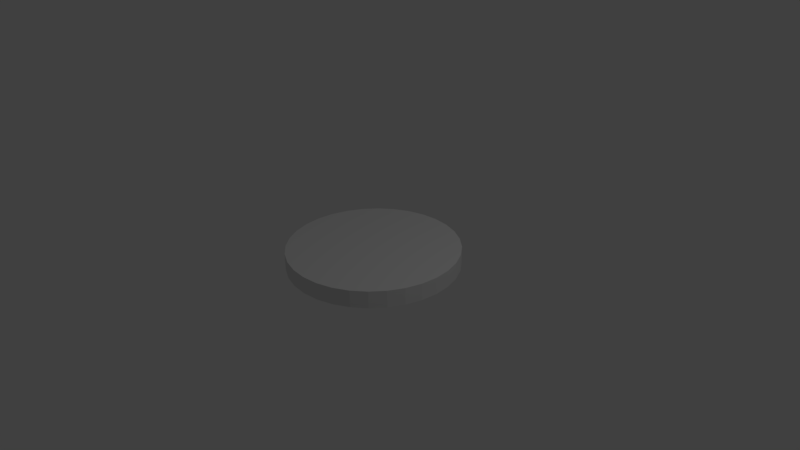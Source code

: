 # Source: spining_sea.blend  (saved by Blender 2.77.0; exported with 4.5.12 LTS)
import bpy
from mathutils import Matrix  # noqa: F401  (used for matrix-valued properties, if any)

bpy.ops.wm.read_factory_settings(use_empty=True)
scene = bpy.context.scene
scene.name = 'Scene'

# ---- collections
col_collection_1 = bpy.data.collections.new('Collection 1'); scene.collection.children.link(col_collection_1)

# ---- materials (node trees are filled in below, after node groups)
mat_material_001 = bpy.data.materials.new('Material.001')
mat_material_001.alpha_threshold = 0.0
mat_material_001.use_transparent_shadow = False
mat_material_001.roughness = 0.5
mat_seaatkmat = bpy.data.materials.new('seaAtkMat')
mat_seaatkmat.alpha_threshold = 0.0
mat_seaatkmat.use_transparent_shadow = False
mat_seaatkmat.diffuse_color = (0.0804, 0.7771, 0.8, 1.0)
mat_seaatkmat.roughness = 0.5
mat_seabasemat = bpy.data.materials.new('seaBaseMat')
mat_seabasemat.alpha_threshold = 0.0
mat_seabasemat.use_transparent_shadow = False
mat_seabasemat.diffuse_color = (0.03031, 0.6894, 0.8, 1.0)
mat_seabasemat.roughness = 0.5
mat_material = bpy.data.materials.new('Material')
mat_material.alpha_threshold = 0.0
mat_material.use_transparent_shadow = False
mat_material.diffuse_color = (0.4292, 0.4292, 0.4292, 1.0)
mat_material.roughness = 0.5
mat_material.specular_intensity = 1.0

# ---- material node trees

# ---- world
world_world = bpy.data.worlds.new('World'); scene.world = world_world
world_world.color = (0.05088, 0.05088, 0.05088)
world_world.use_sun_shadow = False
world_world.sun_shadow_jitter_overblur = 0.0
world_world.cycles.sampling_method = 'MANUAL'

# ---- cameras
cam_camera = bpy.data.cameras.new('Camera')
cam_camera.clip_end = 100.0
cam_camera.lens = 35.0
cam_camera.sensor_width = 32.0
cam_camera.sensor_height = 18.0
cam_camera.ortho_scale = 7.314
cam_camera.dof.focus_distance = 0.0
cam_camera.dof.aperture_fstop = 128.0

# ---- lights
light_lamp = bpy.data.lights.new('Lamp', 'POINT')
light_lamp.transmission_factor = 0.0
light_lamp.cutoff_distance = 30.0
light_lamp.energy = 100.0
light_lamp.shadow_buffer_clip_start = 1.001
light_lamp.shadow_soft_size = 0.1
light_lamp.shadow_maximum_resolution = 0.006
light_lamp.use_absolute_resolution = True

# ---- meshes
me_cylinder = bpy.data.meshes.new('Cylinder')
me_cylinder.from_pydata([(0.0, 1.0, -1.0), (0.0, 1.0, 1.0), (0.1951, 0.9808, -1.0), (0.1951, 0.9808, 1.0), (0.3827, 0.9239, -1.0), (0.3827, 0.9239, 1.0), (0.5556, 0.8315, -1.0), (0.5556, 0.8315, 1.0), (0.7071, 0.7071, -1.0), (0.7071, 0.7071, 1.0), (0.8315, 0.5556, -1.0), (0.8315, 0.5556, 1.0), (0.9239, 0.3827, -1.0), (0.9239, 0.3827, 1.0), (0.9808, 0.1951, -1.0), (0.9808, 0.1951, 1.0), (1.0, 7.55e-08, -1.0), (1.0, 7.55e-08, 1.0), (0.9808, -0.1951, -1.0), (0.9808, -0.1951, 1.0), (0.9239, -0.3827, -1.0), (0.9239, -0.3827, 1.0), (0.8315, -0.5556, -1.0), (0.8315, -0.5556, 1.0), (0.7071, -0.7071, -1.0), (0.7071, -0.7071, 1.0), (0.5556, -0.8315, -1.0), (0.5556, -0.8315, 1.0), (0.3827, -0.9239, -1.0), (0.3827, -0.9239, 1.0), (0.1951, -0.9808, -1.0), (0.1951, -0.9808, 1.0), (-3.258e-07, -1.0, -1.0), (-3.258e-07, -1.0, 1.0), (-0.1951, -0.9808, -1.0), (-0.1951, -0.9808, 1.0), (-0.3827, -0.9239, -1.0), (-0.3827, -0.9239, 1.0), (-0.5556, -0.8315, -1.0), (-0.5556, -0.8315, 1.0), (-0.7071, -0.7071, -1.0), (-0.7071, -0.7071, 1.0), (-0.8315, -0.5556, -1.0), (-0.8315, -0.5556, 1.0), (-0.9239, -0.3827, -1.0), (-0.9239, -0.3827, 1.0), (-0.9808, -0.1951, -1.0), (-0.9808, -0.1951, 1.0), (-1.0, 9.656e-07, -1.0), (-1.0, 9.656e-07, 1.0), (-0.9808, 0.1951, -1.0), (-0.9808, 0.1951, 1.0), (-0.9239, 0.3827, -1.0), (-0.9239, 0.3827, 1.0), (-0.8315, 0.5556, -1.0), (-0.8315, 0.5556, 1.0), (-0.7071, 0.7071, -1.0), (-0.7071, 0.7071, 1.0), (-0.5556, 0.8315, -1.0), (-0.5556, 0.8315, 1.0), (-0.3827, 0.9239, -1.0), (-0.3827, 0.9239, 1.0), (-0.1951, 0.9808, -1.0), (-0.1951, 0.9808, 1.0)], [], [(0, 1, 3, 2), (2, 3, 5, 4), (4, 5, 7, 6), (6, 7, 9, 8), (8, 9, 11, 10), (10, 11, 13, 12), (12, 13, 15, 14), (14, 15, 17, 16), (16, 17, 19, 18), (18, 19, 21, 20), (20, 21, 23, 22), (22, 23, 25, 24), (24, 25, 27, 26), (26, 27, 29, 28), (28, 29, 31, 30), (30, 31, 33, 32), (32, 33, 35, 34), (34, 35, 37, 36), (36, 37, 39, 38), (38, 39, 41, 40), (40, 41, 43, 42), (42, 43, 45, 44), (44, 45, 47, 46), (46, 47, 49, 48), (48, 49, 51, 50), (50, 51, 53, 52), (52, 53, 55, 54), (54, 55, 57, 56), (56, 57, 59, 58), (58, 59, 61, 60), (3, 1, 63, 61, 59, 57, 55, 53, 51, 49, 47, 45, 43, 41, 39, 37, 35, 33, 31, 29, 27, 25, 23, 21, 19, 17, 15, 13, 11, 9, 7, 5), (60, 61, 63, 62), (62, 63, 1, 0), (0, 2, 4, 6, 8, 10, 12, 14, 16, 18, 20, 22, 24, 26, 28, 30, 32, 34, 36, 38, 40, 42, 44, 46, 48, 50, 52, 54, 56, 58, 60, 62)])
_uv = me_cylinder.uv_layers.new(name='UVMap')
_uv.uv.foreach_set('vector', [0.961, 0.7623, 0.961, 0.9867, 0.9473, 0.9867, 0.9473, 0.7623, 0.5925, 0.7612, 0.5925, 0.9856, 0.5788, 0.9856, 0.5788, 0.7612, 0.6067, 0.7612, 0.6067, 0.9856, 0.5929, 0.9856, 0.5929, 0.7612, 0.6492, 0.7612, 0.6492, 0.9856, 0.6354, 0.9856, 0.6354, 0.7612, 0.9469, 0.5374, 0.9469, 0.7619, 0.9331, 0.7619, 0.9331, 0.5374, 0.8193, 0.7612, 0.8193, 0.9856, 0.8055, 0.9856, 0.8055, 0.7612, 0.9327, 0.5374, 0.9327, 0.7619, 0.9189, 0.7619, 0.9189, 0.5374, 0.876, 0.5374, 0.876, 0.7619, 0.8622, 0.7619, 0.8622, 0.5374, 0.7201, 0.7612, 0.7201, 0.9856, 0.7063, 0.9856, 0.7063, 0.7612, 0.7484, 0.7612, 0.7484, 0.9856, 0.7347, 0.9856, 0.7347, 0.7612, 0.7059, 0.7612, 0.7059, 0.9856, 0.6921, 0.9856, 0.6921, 0.7612, 0.961, 0.5374, 0.961, 0.7619, 0.9473, 0.7619, 0.9473, 0.5374, 0.9752, 0.5374, 0.9752, 0.7619, 0.9615, 0.7619, 0.9615, 0.5374, 0.8335, 0.7612, 0.8335, 0.9856, 0.8197, 0.9856, 0.8197, 0.7612, 0.8902, 0.5374, 0.8902, 0.7619, 0.8764, 0.7619, 0.8764, 0.5374, 0.8476, 0.5374, 0.8476, 0.7619, 0.8339, 0.7619, 0.8339, 0.5374, 0.8618, 0.5374, 0.8618, 0.7619, 0.8481, 0.7619, 0.8481, 0.5374, 0.9043, 0.5374, 0.9043, 0.7619, 0.8906, 0.7619, 0.8906, 0.5374, 0.9185, 0.5374, 0.9185, 0.7619, 0.9048, 0.7619, 0.9048, 0.5374, 0.9894, 0.5374, 0.9894, 0.7619, 0.9756, 0.7619, 0.9756, 0.5374, 0.7909, 0.7612, 0.7909, 0.9856, 0.7772, 0.9856, 0.7772, 0.7612, 0.8051, 0.7612, 0.8051, 0.9856, 0.7914, 0.9856, 0.7914, 0.7612, 0.6208, 0.7612, 0.6208, 0.9856, 0.6071, 0.9856, 0.6071, 0.7612, 0.7342, 0.7612, 0.7342, 0.9856, 0.7205, 0.9856, 0.7205, 0.7612, 0.7626, 0.7612, 0.7626, 0.9856, 0.7488, 0.9856, 0.7488, 0.7612, 0.635, 0.7612, 0.635, 0.9856, 0.6213, 0.9856, 0.6213, 0.7612, 0.7768, 0.7612, 0.7768, 0.9856, 0.763, 0.9856, 0.763, 0.7612, 0.5783, 0.7612, 0.5783, 0.9856, 0.5646, 0.9856, 0.5646, 0.7612, 0.6775, 0.7612, 0.6775, 0.9856, 0.6638, 0.9856, 0.6638, 0.7612, 0.6917, 0.7612, 0.6917, 0.9856, 0.678, 0.9856, 0.678, 0.7612, 0.6468, 0.6593, 0.6073, 0.6593, 0.5686, 0.647, 0.5321, 0.6228, 0.4993, 0.5877, 0.4714, 0.5431, 0.4495, 0.4906, 0.4344, 0.4323, 0.4267, 0.3704, 0.4267, 0.3072, 0.4344, 0.2453, 0.4495, 0.187, 0.4714, 0.1345, 0.4993, 0.08985, 0.5321, 0.05477, 0.5686, 0.03061, 0.6073, 0.01829, 0.6468, 0.01829, 0.6855, 0.03061, 0.7219, 0.05477, 0.7547, 0.08985, 0.7826, 0.1345, 0.8045, 0.187, 0.8196, 0.2453, 0.8273, 0.3072, 0.8273, 0.3704, 0.8196, 0.4323, 0.8045, 0.4906, 0.7826, 0.5431, 0.7547, 0.5877, 0.7219, 0.6228, 0.6855, 0.647, 0.6634, 0.7612, 0.6634, 0.9856, 0.6496, 0.9856, 0.6496, 0.7612, 0.9752, 0.7623, 0.9752, 0.9867, 0.9615, 0.9867, 0.9615, 0.7623, 0.1856, 0.004429, 0.2258, 0.004429, 0.2652, 0.01697, 0.3023, 0.04157, 0.3357, 0.07729, 0.3641, 0.1228, 0.3864, 0.1762, 0.4018, 0.2356, 0.4097, 0.2987, 0.4097, 0.3629, 0.4018, 0.426, 0.3864, 0.4854, 0.3641, 0.5388, 0.3357, 0.5843, 0.3023, 0.62, 0.2652, 0.6446, 0.2258, 0.6572, 0.1856, 0.6572, 0.1462, 0.6446, 0.1091, 0.62, 0.07565, 0.5843, 0.04723, 0.5388, 0.02491, 0.4854, 0.009534, 0.426, 0.001696, 0.3629, 0.001696, 0.2987, 0.009535, 0.2356, 0.02491, 0.1762, 0.04724, 0.1227, 0.07565, 0.07729, 0.1091, 0.04157, 0.1462, 0.01697])
me_cylinder.materials.append(mat_material_001)
me_cylinder.use_remesh_preserve_volume = False
me_cylinder.use_remesh_preserve_attributes = False
me_cylinder.use_mirror_vertex_groups = False
me_cylinder.update()
me_circle_000 = bpy.data.meshes.new('Circle.000')
me_circle_000.from_pydata([(-0.4525, 0.6444, 0.0), (-0.5544, 0.6543, 0.0), (0.4772, 0.9198, 0.0), (0.5248, 0.9228, 0.0), (0.5706, 0.9396, 0.0), (0.9103, 0.5515, 0.0), (5.025e-08, 0.6288, 0.0), (-0.1227, 0.6168, 0.0), (-0.2406, 0.581, 0.0), (-0.3494, 0.5229, 0.0), (-0.4447, 0.4447, 0.0), (-0.5229, 0.3494, 0.0), (-0.581, 0.2406, 0.0), (-0.6168, 0.1227, 0.0), (-0.6288, 2.738e-07, 0.0), (0.6288, 6.203e-07, 0.0), (0.6168, 0.1227, 0.0), (0.581, 0.2406, 0.0), (0.5229, 0.3494, 0.0), (0.4447, 0.4447, 0.0), (0.3494, 0.5229, 0.0), (0.2406, 0.581, 0.0), (0.1227, 0.6168, 0.0), (7.799e-08, 0.7262, 0.0), (-0.1417, 0.7122, 0.0), (-0.2779, 0.6709, 0.0), (-0.4035, 0.6038, 0.0), (-0.5135, 0.5135, 0.0), (-0.6038, 0.4035, 0.0), (-0.6709, 0.2779, 0.0), (-0.7122, 0.1417, 0.0), (-0.7262, 2.289e-07, 0.0), (0.7262, 6.652e-07, 0.0), (0.7122, 0.1417, 0.0), (0.6709, 0.2779, 0.0), (0.6038, 0.4035, 0.0), (0.5135, 0.5135, 0.0), (0.4035, 0.6038, 0.0), (0.2779, 0.6709, 0.0), (0.1417, 0.7122, 0.0), (0.9103, 0.5515, 0.0), (0.6038, 0.4035, 0.0), (0.9167, 0.6125, 0.0), (0.7796, 0.7796, 0.0), (0.6125, 0.9167, 0.0), (1.591e-07, 1.029, 0.0), (-0.1969, 1.009, 0.0), (-0.3862, 0.9506, 0.0), (-0.5607, 0.8555, 0.0), (-0.6797, 0.7488, 0.0), (-0.6812, 0.7283, 0.0), (-0.6796, 0.7445, 0.0), (0.3862, 0.9647, 0.0), (0.1969, 1.02, 0.0), (-0.6796, 0.7121, 0.0), (-0.6749, 0.6966, 0.0), (-0.6672, 0.6822, 0.0), (-0.6569, 0.6696, 0.0), (-0.6443, 0.6593, 0.0), (-0.63, 0.6517, 0.0), (-0.6144, 0.6469, 0.0), (-0.1227, 0.6168, 0.1), (5.025e-08, 0.6288, 0.1), (-0.2406, 0.581, 0.1), (-0.3494, 0.5229, 0.1), (-0.4447, 0.4447, 0.1), (-0.5229, 0.3494, 0.1), (-0.581, 0.2406, 0.1), (-0.6168, 0.1227, 0.1), (-0.6288, 2.738e-07, 0.1), (0.6168, 0.1227, 0.1), (0.6288, 6.203e-07, 0.1), (0.581, 0.2406, 0.1), (0.5229, 0.3494, 0.1), (0.4447, 0.4447, 0.1), (0.3494, 0.5229, 0.1), (0.2406, 0.581, 0.1), (0.1227, 0.6168, 0.1), (-0.1417, 0.7122, 0.1), (7.799e-08, 0.7262, 0.1), (-0.2779, 0.6709, 0.1), (-0.4035, 0.6038, 0.1), (-0.5135, 0.5135, 0.1), (-0.6038, 0.4035, 0.1), (-0.6709, 0.2779, 0.1), (-0.7122, 0.1417, 0.1), (-0.7262, 2.289e-07, 0.1), (0.7122, 0.1417, 0.1), (0.7262, 6.652e-07, 0.1), (0.6709, 0.2779, 0.1), (0.6038, 0.4035, 0.1), (0.5135, 0.5135, 0.1), (0.4035, 0.6038, 0.1), (0.2779, 0.6709, 0.1), (0.1417, 0.7122, 0.1), (-0.1417, 0.7122, 0.1), (7.799e-08, 0.7262, 0.1), (-0.2779, 0.6709, 0.1), (-0.4035, 0.6038, 0.1), (0.5135, 0.5135, 0.1), (0.6038, 0.4035, 0.1), (0.4035, 0.6038, 0.1), (0.2779, 0.6709, 0.1), (0.1417, 0.7122, 0.1), (0.6038, 0.4035, 0.1), (0.9103, 0.5515, 0.1), (0.7796, 0.7796, 0.1), (0.9167, 0.6125, 0.1), (0.6125, 0.9167, 0.1), (0.5706, 0.9396, 0.1), (0.5248, 0.9228, 0.1), (-0.1969, 1.009, 0.1), (1.591e-07, 1.029, 0.1), (-0.3862, 0.9506, 0.1), (-0.5607, 0.8555, 0.1), (-0.6797, 0.7488, 0.1), (-0.6749, 0.6966, 0.1), (-0.6796, 0.7121, 0.1), (-0.6812, 0.7283, 0.1), (-0.6796, 0.7445, 0.1), (0.1969, 1.02, 0.1), (0.3862, 0.9647, 0.1), (0.4772, 0.9198, 0.1), (-0.6672, 0.6822, 0.1), (-0.6569, 0.6696, 0.1), (-0.6443, 0.6593, 0.1), (-0.63, 0.6517, 0.1), (-0.6144, 0.6469, 0.1), (-0.4525, 0.6444, 0.1), (-0.5544, 0.6543, 0.1), (-0.4525, 0.6444, 0.0), (-0.5544, 0.6543, 0.0), (0.4772, 0.9198, 0.0), (0.5248, 0.9228, 0.0), (0.5706, 0.9396, 0.0), (0.9103, 0.5515, 0.0), (5.025e-08, 0.6288, 0.0), (-0.1227, 0.6168, 0.0), (-0.2406, 0.581, 0.0), (-0.3494, 0.5229, 0.0), (-0.4447, 0.4447, 0.0), (-0.5229, 0.3494, 0.0), (-0.581, 0.2406, 0.0), (-0.6168, 0.1227, 0.0), (-0.6288, 2.738e-07, 0.0), (0.6288, 6.203e-07, 0.0), (0.6168, 0.1227, 0.0), (0.581, 0.2406, 0.0), (0.5229, 0.3494, 0.0), (0.4447, 0.4447, 0.0), (0.3494, 0.5229, 0.0), (0.2406, 0.581, 0.0), (0.1227, 0.6168, 0.0), (7.799e-08, 0.7262, 0.0), (-0.1417, 0.7122, 0.0), (-0.2779, 0.6709, 0.0), (-0.4035, 0.6038, 0.0), (-0.5135, 0.5135, 0.0), (-0.6038, 0.4035, 0.0), (-0.6709, 0.2779, 0.0), (-0.7122, 0.1417, 0.0), (-0.7262, 2.289e-07, 0.0), (0.7262, 6.652e-07, 0.0), (0.7122, 0.1417, 0.0), (0.6709, 0.2779, 0.0), (0.6038, 0.4035, 0.0), (0.5135, 0.5135, 0.0), (0.4035, 0.6038, 0.0), (0.2779, 0.6709, 0.0), (0.1417, 0.7122, 0.0), (0.9103, 0.5515, 0.0), (0.6038, 0.4035, 0.0), (0.9167, 0.6125, 0.0), (0.7796, 0.7796, 0.0), (0.6125, 0.9167, 0.0), (1.591e-07, 1.029, 0.0), (-0.1969, 1.009, 0.0), (-0.3862, 0.9506, 0.0), (-0.5607, 0.8555, 0.0), (-0.6797, 0.7488, 0.0), (-0.6812, 0.7283, 0.0), (-0.6796, 0.7445, 0.0), (0.3862, 0.9647, 0.0), (0.1969, 1.02, 0.0), (-0.6796, 0.7121, 0.0), (-0.6749, 0.6966, 0.0), (-0.6672, 0.6822, 0.0), (-0.6569, 0.6696, 0.0), (-0.6443, 0.6593, 0.0), (-0.63, 0.6517, 0.0), (-0.6144, 0.6469, 0.0), (-0.1227, 0.6168, -0.1), (5.025e-08, 0.6288, -0.1), (-0.2406, 0.581, -0.1), (-0.3494, 0.5229, -0.1), (-0.4447, 0.4447, -0.1), (-0.5229, 0.3494, -0.1), (-0.581, 0.2406, -0.1), (-0.6168, 0.1227, -0.1), (-0.6288, 2.738e-07, -0.1), (0.6168, 0.1227, -0.1), (0.6288, 6.203e-07, -0.1), (0.581, 0.2406, -0.1), (0.5229, 0.3494, -0.1), (0.4447, 0.4447, -0.1), (0.3494, 0.5229, -0.1), (0.2406, 0.581, -0.1), (0.1227, 0.6168, -0.1), (-0.1417, 0.7122, -0.1), (7.799e-08, 0.7262, -0.1), (-0.2779, 0.6709, -0.1), (-0.4035, 0.6038, -0.1), (-0.5135, 0.5135, -0.1), (-0.6038, 0.4035, -0.1), (-0.6709, 0.2779, -0.1), (-0.7122, 0.1417, -0.1), (-0.7262, 2.289e-07, -0.1), (0.7122, 0.1417, -0.1), (0.7262, 6.652e-07, -0.1), (0.6709, 0.2779, -0.1), (0.6038, 0.4035, -0.1), (0.5135, 0.5135, -0.1), (0.4035, 0.6038, -0.1), (0.2779, 0.6709, -0.1), (0.1417, 0.7122, -0.1), (-0.1417, 0.7122, -0.1), (7.799e-08, 0.7262, -0.1), (-0.2779, 0.6709, -0.1), (-0.4035, 0.6038, -0.1), (0.5135, 0.5135, -0.1), (0.6038, 0.4035, -0.1), (0.4035, 0.6038, -0.1), (0.2779, 0.6709, -0.1), (0.1417, 0.7122, -0.1), (0.6038, 0.4035, -0.1), (0.9103, 0.5515, -0.1), (0.7796, 0.7796, -0.1), (0.9167, 0.6125, -0.1), (0.6125, 0.9167, -0.1), (0.5706, 0.9396, -0.1), (0.5248, 0.9228, -0.1), (-0.1969, 1.009, -0.1), (1.591e-07, 1.029, -0.1), (-0.3862, 0.9506, -0.1), (-0.5607, 0.8555, -0.1), (-0.6797, 0.7488, -0.1), (-0.6749, 0.6966, -0.1), (-0.6796, 0.7121, -0.1), (-0.6812, 0.7283, -0.1), (-0.6796, 0.7445, -0.1), (0.1969, 1.02, -0.1), (0.3862, 0.9647, -0.1), (0.4772, 0.9198, -0.1), (-0.6672, 0.6822, -0.1), (-0.6569, 0.6696, -0.1), (-0.6443, 0.6593, -0.1), (-0.63, 0.6517, -0.1), (-0.6144, 0.6469, -0.1), (-0.4525, 0.6444, -0.1), (-0.5544, 0.6543, -0.1), (0.4525, -0.6444, 0.0), (0.5544, -0.6543, 0.0), (-0.4772, -0.9198, 0.0), (-0.5248, -0.9228, 0.0), (-0.5706, -0.9396, 0.0), (-0.9103, -0.5515, 0.0), (-5.025e-08, -0.6288, 0.0), (0.1227, -0.6168, 0.0), (0.2406, -0.581, 0.0), (0.3494, -0.5229, 0.0), (0.4447, -0.4447, 0.0), (0.5229, -0.3494, 0.0), (0.581, -0.2406, 0.0), (0.6168, -0.1227, 0.0), (0.6288, -2.738e-07, 0.0), (-0.6288, -6.203e-07, 0.0), (-0.6168, -0.1227, 0.0), (-0.581, -0.2406, 0.0), (-0.5229, -0.3494, 0.0), (-0.4447, -0.4447, 0.0), (-0.3494, -0.5229, 0.0), (-0.2406, -0.581, 0.0), (-0.1227, -0.6168, 0.0), (-7.799e-08, -0.7262, 0.0), (0.1417, -0.7122, 0.0), (0.2779, -0.6709, 0.0), (0.4035, -0.6038, 0.0), (0.5135, -0.5135, 0.0), (0.6038, -0.4035, 0.0), (0.6709, -0.2779, 0.0), (0.7122, -0.1417, 0.0), (0.7262, -2.289e-07, 0.0), (-0.7262, -6.652e-07, 0.0), (-0.7122, -0.1417, 0.0), (-0.6709, -0.2779, 0.0), (-0.6038, -0.4035, 0.0), (-0.5135, -0.5135, 0.0), (-0.4035, -0.6038, 0.0), (-0.2779, -0.6709, 0.0), (-0.1417, -0.7122, 0.0), (-0.9103, -0.5515, 0.0), (-0.6038, -0.4035, 0.0), (-0.9167, -0.6125, 0.0), (-0.7796, -0.7796, 0.0), (-0.6125, -0.9167, 0.0), (-1.591e-07, -1.029, 0.0), (0.1969, -1.009, 0.0), (0.3862, -0.9506, 0.0), (0.5607, -0.8555, 0.0), (0.6797, -0.7488, 0.0), (0.6812, -0.7283, 0.0), (0.6796, -0.7445, 0.0), (-0.3862, -0.9647, 0.0), (-0.1969, -1.02, 0.0), (0.6796, -0.7121, 0.0), (0.6749, -0.6966, 0.0), (0.6672, -0.6822, 0.0), (0.6569, -0.6696, 0.0), (0.6443, -0.6593, 0.0), (0.63, -0.6517, 0.0), (0.6144, -0.6469, 0.0), (0.1227, -0.6168, 0.1), (-5.025e-08, -0.6288, 0.1), (0.2406, -0.581, 0.1), (0.3494, -0.5229, 0.1), (0.4447, -0.4447, 0.1), (0.5229, -0.3494, 0.1), (0.581, -0.2406, 0.1), (0.6168, -0.1227, 0.1), (0.6288, -2.738e-07, 0.1), (-0.6168, -0.1227, 0.1), (-0.6288, -6.203e-07, 0.1), (-0.581, -0.2406, 0.1), (-0.5229, -0.3494, 0.1), (-0.4447, -0.4447, 0.1), (-0.3494, -0.5229, 0.1), (-0.2406, -0.581, 0.1), (-0.1227, -0.6168, 0.1), (0.1417, -0.7122, 0.1), (-7.799e-08, -0.7262, 0.1), (0.2779, -0.6709, 0.1), (0.4035, -0.6038, 0.1), (0.5135, -0.5135, 0.1), (0.6038, -0.4035, 0.1), (0.6709, -0.2779, 0.1), (0.7122, -0.1417, 0.1), (0.7262, -2.289e-07, 0.1), (-0.7122, -0.1417, 0.1), (-0.7262, -6.652e-07, 0.1), (-0.6709, -0.2779, 0.1), (-0.6038, -0.4035, 0.1), (-0.5135, -0.5135, 0.1), (-0.4035, -0.6038, 0.1), (-0.2779, -0.6709, 0.1), (-0.1417, -0.7122, 0.1), (0.1417, -0.7122, 0.1), (-7.799e-08, -0.7262, 0.1), (0.2779, -0.6709, 0.1), (0.4035, -0.6038, 0.1), (-0.5135, -0.5135, 0.1), (-0.6038, -0.4035, 0.1), (-0.4035, -0.6038, 0.1), (-0.2779, -0.6709, 0.1), (-0.1417, -0.7122, 0.1), (-0.6038, -0.4035, 0.1), (-0.9103, -0.5515, 0.1), (-0.7796, -0.7796, 0.1), (-0.9167, -0.6125, 0.1), (-0.6125, -0.9167, 0.1), (-0.5706, -0.9396, 0.1), (-0.5248, -0.9228, 0.1), (0.1969, -1.009, 0.1), (-1.591e-07, -1.029, 0.1), (0.3862, -0.9506, 0.1), (0.5607, -0.8555, 0.1), (0.6797, -0.7488, 0.1), (0.6749, -0.6966, 0.1), (0.6796, -0.7121, 0.1), (0.6812, -0.7283, 0.1), (0.6796, -0.7445, 0.1), (-0.1969, -1.02, 0.1), (-0.3862, -0.9647, 0.1), (-0.4772, -0.9198, 0.1), (0.6672, -0.6822, 0.1), (0.6569, -0.6696, 0.1), (0.6443, -0.6593, 0.1), (0.63, -0.6517, 0.1), (0.6144, -0.6469, 0.1), (0.4525, -0.6444, 0.1), (0.5544, -0.6543, 0.1), (0.4525, -0.6444, 0.0), (0.5544, -0.6543, 0.0), (-0.4772, -0.9198, 0.0), (-0.5248, -0.9228, 0.0), (-0.5706, -0.9396, 0.0), (-0.9103, -0.5515, 0.0), (-5.025e-08, -0.6288, 0.0), (0.1227, -0.6168, 0.0), (0.2406, -0.581, 0.0), (0.3494, -0.5229, 0.0), (0.4447, -0.4447, 0.0), (0.5229, -0.3494, 0.0), (0.581, -0.2406, 0.0), (0.6168, -0.1227, 0.0), (0.6288, -2.738e-07, 0.0), (-0.6288, -6.203e-07, 0.0), (-0.6168, -0.1227, 0.0), (-0.581, -0.2406, 0.0), (-0.5229, -0.3494, 0.0), (-0.4447, -0.4447, 0.0), (-0.3494, -0.5229, 0.0), (-0.2406, -0.581, 0.0), (-0.1227, -0.6168, 0.0), (-7.799e-08, -0.7262, 0.0), (0.1417, -0.7122, 0.0), (0.2779, -0.6709, 0.0), (0.4035, -0.6038, 0.0), (0.5135, -0.5135, 0.0), (0.6038, -0.4035, 0.0), (0.6709, -0.2779, 0.0), (0.7122, -0.1417, 0.0), (0.7262, -2.289e-07, 0.0), (-0.7262, -6.652e-07, 0.0), (-0.7122, -0.1417, 0.0), (-0.6709, -0.2779, 0.0), (-0.6038, -0.4035, 0.0), (-0.5135, -0.5135, 0.0), (-0.4035, -0.6038, 0.0), (-0.2779, -0.6709, 0.0), (-0.1417, -0.7122, 0.0), (-0.9103, -0.5515, 0.0), (-0.6038, -0.4035, 0.0), (-0.9167, -0.6125, 0.0), (-0.7796, -0.7796, 0.0), (-0.6125, -0.9167, 0.0), (-1.591e-07, -1.029, 0.0), (0.1969, -1.009, 0.0), (0.3862, -0.9506, 0.0), (0.5607, -0.8555, 0.0), (0.6797, -0.7488, 0.0), (0.6812, -0.7283, 0.0), (0.6796, -0.7445, 0.0), (-0.3862, -0.9647, 0.0), (-0.1969, -1.02, 0.0), (0.6796, -0.7121, 0.0), (0.6749, -0.6966, 0.0), (0.6672, -0.6822, 0.0), (0.6569, -0.6696, 0.0), (0.6443, -0.6593, 0.0), (0.63, -0.6517, 0.0), (0.6144, -0.6469, 0.0), (0.1227, -0.6168, -0.1), (-5.025e-08, -0.6288, -0.1), (0.2406, -0.581, -0.1), (0.3494, -0.5229, -0.1), (0.4447, -0.4447, -0.1), (0.5229, -0.3494, -0.1), (0.581, -0.2406, -0.1), (0.6168, -0.1227, -0.1), (0.6288, -2.738e-07, -0.1), (-0.6168, -0.1227, -0.1), (-0.6288, -6.203e-07, -0.1), (-0.581, -0.2406, -0.1), (-0.5229, -0.3494, -0.1), (-0.4447, -0.4447, -0.1), (-0.3494, -0.5229, -0.1), (-0.2406, -0.581, -0.1), (-0.1227, -0.6168, -0.1), (0.1417, -0.7122, -0.1), (-7.799e-08, -0.7262, -0.1), (0.2779, -0.6709, -0.1), (0.4035, -0.6038, -0.1), (0.5135, -0.5135, -0.1), (0.6038, -0.4035, -0.1), (0.6709, -0.2779, -0.1), (0.7122, -0.1417, -0.1), (0.7262, -2.289e-07, -0.1), (-0.7122, -0.1417, -0.1), (-0.7262, -6.652e-07, -0.1), (-0.6709, -0.2779, -0.1), (-0.6038, -0.4035, -0.1), (-0.5135, -0.5135, -0.1), (-0.4035, -0.6038, -0.1), (-0.2779, -0.6709, -0.1), (-0.1417, -0.7122, -0.1), (0.1417, -0.7122, -0.1), (-7.799e-08, -0.7262, -0.1), (0.2779, -0.6709, -0.1), (0.4035, -0.6038, -0.1), (-0.5135, -0.5135, -0.1), (-0.6038, -0.4035, -0.1), (-0.4035, -0.6038, -0.1), (-0.2779, -0.6709, -0.1), (-0.1417, -0.7122, -0.1), (-0.6038, -0.4035, -0.1), (-0.9103, -0.5515, -0.1), (-0.7796, -0.7796, -0.1), (-0.9167, -0.6125, -0.1), (-0.6125, -0.9167, -0.1), (-0.5706, -0.9396, -0.1), (-0.5248, -0.9228, -0.1), (0.1969, -1.009, -0.1), (-1.591e-07, -1.029, -0.1), (0.3862, -0.9506, -0.1), (0.5607, -0.8555, -0.1), (0.6797, -0.7488, -0.1), (0.6749, -0.6966, -0.1), (0.6796, -0.7121, -0.1), (0.6812, -0.7283, -0.1), (0.6796, -0.7445, -0.1), (-0.1969, -1.02, -0.1), (-0.3862, -0.9647, -0.1), (-0.4772, -0.9198, -0.1), (0.6672, -0.6822, -0.1), (0.6569, -0.6696, -0.1), (0.6443, -0.6593, -0.1), (0.63, -0.6517, -0.1), (0.6144, -0.6469, -0.1), (0.4525, -0.6444, -0.1), (0.5544, -0.6543, -0.1), (0.877, 0.5354, 0.1), (0.8551, 0.5248, 0.1), (-0.1417, 0.7122, 0.1), (7.799e-08, 0.7262, 0.1), (-0.2779, 0.6709, 0.1), (-0.4035, 0.6038, 0.1), (0.5135, 0.5135, 0.1), (0.6038, 0.4035, 0.1), (0.4035, 0.6038, 0.1), (0.2779, 0.6709, 0.1), (0.1417, 0.7122, 0.1), (0.6038, 0.4035, 0.1), (0.8551, 0.5248, 0.1), (0.7796, 0.7796, 0.1), (0.9167, 0.6125, 0.1), (0.6125, 0.9167, 0.1), (0.5706, 0.9396, 0.1), (0.9103, 0.5515, 0.1), (0.5248, 0.9228, 0.1), (-0.1969, 1.009, 0.1), (1.591e-07, 1.029, 0.1), (-0.3862, 0.9506, 0.1), (-0.5607, 0.8555, 0.1), (-0.6797, 0.7488, 0.1), (-0.6749, 0.6966, 0.1), (-0.6796, 0.7121, 0.1), (-0.6812, 0.7283, 0.1), (-0.6796, 0.7445, 0.1), (0.1969, 1.02, 0.1), (0.3862, 0.9647, 0.1), (0.4772, 0.9198, 0.1), (-0.6672, 0.6822, 0.1), (-0.6569, 0.6696, 0.1), (-0.6443, 0.6593, 0.1), (-0.63, 0.6517, 0.1), (-0.6144, 0.6469, 0.1), (-0.4525, 0.6444, 0.1), (-0.5544, 0.6543, 0.1), (0.877, 0.5354, 0.1), (0.8351, 0.6386, 0.1), (0.7329, 0.7631, 0.1), (0.6013, 0.8765, 0.1), (0.581, 0.8785, 0.1), (0.581, 0.8613, 0.1), (0.7126, 0.753, 0.1), (0.8139, 0.6234, 0.1), (0.877, 0.5354, 0.08), (0.8551, 0.5248, 0.08), (0.8351, 0.6386, 0.08), (0.7329, 0.7631, 0.08), (0.6013, 0.8765, 0.08), (0.581, 0.8785, 0.08), (0.581, 0.8613, 0.08), (0.7126, 0.753, 0.08), (0.8139, 0.6234, 0.08), (0.8253, 0.5104, 0.1), (0.8043, 0.5003, 0.1), (0.8253, 0.5104, 0.1), (0.8043, 0.5003, 0.1), (0.8094, 0.56, 0.1), (0.7377, 0.6632, 0.1), (0.6658, 0.7438, 0.1), (0.5879, 0.81, 0.1), (0.5703, 0.8118, 0.09999), (0.5709, 0.7936, 0.1), (0.6464, 0.728, 0.1), (0.7226, 0.6448, 0.1), (0.7843, 0.5575, 0.1), (0.7701, 0.4838, 0.1), (0.7701, 0.4838, 0.1), (0.7513, 0.4747, 0.1), (0.7522, 0.5338, 0.1), (0.6923, 0.6216, 0.1), (0.6442, 0.6739, 0.1), (0.586, 0.7321, 0.1), (0.5626, 0.7393, 0.1), (0.5584, 0.7252, 0.1), (0.6245, 0.6605, 0.1), (0.6687, 0.6123, 0.1), (0.7227, 0.533, 0.1), (0.7144, 0.4569, 0.1), (0.6942, 0.4471, 0.1), (0.6914, 0.5111, 0.1), (0.623, 0.6042, 0.1), (0.565, 0.6563, 0.1), (0.5486, 0.6616, 0.1), (0.5486, 0.6458, 0.1), (0.6025, 0.5925, 0.1), (0.6681, 0.5052, 0.1), (0.6574, 0.4293, 0.1), (0.6357, 0.4189, 0.1), (0.6574, 0.4293, 0.1), (0.6357, 0.4189, 0.1), (0.6371, 0.4642, 0.1), (0.5996, 0.5251, 0.1), (0.5633, 0.5714, 0.1), (0.5492, 0.5807, 0.1), (0.5439, 0.5655, 0.1), (0.5791, 0.5163, 0.1), (0.616, 0.4589, 0.1), (0.8253, 0.5104, 0.08), (0.8043, 0.5003, 0.08), (0.8094, 0.56, 0.08), (0.7377, 0.6632, 0.08), (0.6658, 0.7438, 0.08), (0.5879, 0.81, 0.08), (0.5703, 0.8118, 0.07999), (0.5709, 0.7936, 0.08), (0.6464, 0.728, 0.08), (0.7226, 0.6448, 0.08), (0.7843, 0.5575, 0.08), (0.7701, 0.4838, 0.08), (0.7513, 0.4747, 0.08), (0.7522, 0.5338, 0.08), (0.6923, 0.6216, 0.08), (0.6442, 0.6739, 0.08), (0.586, 0.7321, 0.08), (0.5626, 0.7393, 0.08), (0.5584, 0.7252, 0.08), (0.6245, 0.6605, 0.08), (0.6687, 0.6123, 0.08), (0.7227, 0.533, 0.08), (0.7144, 0.4569, 0.08), (0.6942, 0.4471, 0.08), (0.6914, 0.5111, 0.08), (0.623, 0.6042, 0.08), (0.565, 0.6563, 0.08), (0.5486, 0.6616, 0.08), (0.5486, 0.6458, 0.08), (0.6025, 0.5925, 0.08), (0.6681, 0.5052, 0.08), (0.6574, 0.4293, 0.08), (0.6357, 0.4189, 0.08), (0.6371, 0.4642, 0.08), (0.5996, 0.5251, 0.08), (0.5633, 0.5714, 0.08), (0.5492, 0.5807, 0.08), (0.5439, 0.5655, 0.08), (0.5791, 0.5163, 0.08), (0.616, 0.4589, 0.08), (0.5053, 0.6773, 0.1), (0.3691, 0.8672, 0.1), (0.2927, 0.9229, 0.1), (0.1854, 0.9642, 0.1), (0.07187, 0.9786, 0.1), (-0.03546, 0.9828, 0.1), (-0.1098, 0.9766, 0.1), (-0.2047, 0.958, 0.1), (-0.31, 0.9291, 0.1), (-0.4297, 0.8754, 0.1), (-0.5143, 0.8238, 0.1), (-0.5969, 0.764, 0.1), (-0.6526, 0.7144, 0.1), (-0.6402, 0.6979, 0.1), (-0.5866, 0.7144, 0.1), (-0.5288, 0.731, 0.1), (-0.4627, 0.7351, 0.1), (-0.407, 0.731, 0.1), (-0.3946, 0.7764, 0.1), (-0.3698, 0.8259, 0.1), (-0.3286, 0.8486, 0.1), (-0.2811, 0.8445, 0.1), (-0.2315, 0.8342, 0.1), (-0.1912, 0.8124, 0.1), (-0.131, 0.758, 0.1), (-0.06654, 0.7637, 0.1), (-0.00347, 0.7608, 0.1), (0.0639, 0.7522, 0.1), (0.1298, 0.7336, 0.1), (0.1754, 0.721, 0.1), (0.2486, 0.6911, 0.1), (0.3671, 0.6364, 0.1), (0.2456, 0.7747, 0.09999), (0.2327, 0.8096, 0.1), (0.2416, 0.8275, 0.1), (0.2605, 0.8444, 0.1), (0.2884, 0.8504, 0.1), (0.3133, 0.8414, 0.1), (0.5053, 0.6773, 0.08), (0.3691, 0.8672, 0.08), (0.2927, 0.9229, 0.08), (0.1854, 0.9642, 0.08), (0.07187, 0.9786, 0.08), (-0.03546, 0.9828, 0.08), (-0.1098, 0.9766, 0.08), (-0.2047, 0.958, 0.08), (-0.31, 0.9291, 0.08), (-0.4297, 0.8754, 0.08), (-0.5143, 0.8238, 0.08), (-0.5969, 0.764, 0.08), (-0.6526, 0.7144, 0.08), (-0.6402, 0.6979, 0.08), (-0.5866, 0.7144, 0.08), (-0.5288, 0.731, 0.08), (-0.4627, 0.7351, 0.08), (-0.407, 0.731, 0.08), (-0.3946, 0.7764, 0.08), (-0.3698, 0.8259, 0.08), (-0.3286, 0.8486, 0.08), (-0.2811, 0.8445, 0.08), (-0.2315, 0.8342, 0.08), (-0.1912, 0.8124, 0.08), (-0.131, 0.758, 0.08), (-0.06654, 0.7637, 0.08), (-0.00347, 0.7608, 0.08), (0.0639, 0.7522, 0.08), (0.1298, 0.7336, 0.08), (0.1754, 0.721, 0.08), (0.2486, 0.6911, 0.08), (0.3671, 0.6364, 0.08), (0.2456, 0.7747, 0.07999), (0.2327, 0.8096, 0.08), (0.2416, 0.8275, 0.08), (0.2605, 0.8444, 0.08), (0.2884, 0.8504, 0.08), (0.3133, 0.8414, 0.08), (0.5053, 0.6773, 0.08), (0.3691, 0.8672, 0.08), (0.2927, 0.9229, 0.08), (0.1854, 0.9642, 0.08), (0.07187, 0.9786, 0.08), (-0.03546, 0.9828, 0.08), (-0.1098, 0.9766, 0.08), (-0.2047, 0.958, 0.08), (-0.31, 0.9291, 0.08), (-0.4297, 0.8754, 0.08), (-0.5143, 0.8238, 0.08), (-0.5969, 0.764, 0.08), (-0.6526, 0.7144, 0.08), (-0.6402, 0.6979, 0.08), (-0.5866, 0.7144, 0.08), (-0.5288, 0.731, 0.08), (-0.4627, 0.7351, 0.08), (-0.407, 0.731, 0.08), (-0.3946, 0.7764, 0.08), (-0.3698, 0.8259, 0.08), (-0.3286, 0.8486, 0.08), (-0.2811, 0.8445, 0.08), (-0.2315, 0.8342, 0.08), (-0.1912, 0.8124, 0.08), (-0.131, 0.758, 0.08), (-0.06654, 0.7637, 0.08), (-0.00347, 0.7608, 0.08), (0.0639, 0.7522, 0.08), (0.1298, 0.7336, 0.08), (0.1754, 0.721, 0.08), (0.2486, 0.6911, 0.08), (0.3671, 0.6364, 0.08), (0.2456, 0.7747, 0.07999), (0.2327, 0.8096, 0.08), (0.2416, 0.8275, 0.08), (0.2605, 0.8444, 0.08), (0.2884, 0.8504, 0.08), (0.3133, 0.8414, 0.08), (0.2473, 0.303, 0.0), (0.2454, -0.303, 0.0), (-0.2473, 0.303, 0.0), (-0.2477, -0.303, 0.0), (0.4525, -0.6444, 0.0), (0.5544, -0.6543, 0.0), (-0.4772, -0.9198, 0.0), (-0.5248, -0.9228, 0.0), (-0.5706, -0.9396, 0.0), (-0.9103, -0.5515, 0.0), (4.47e-08, -0.6288, 0.0), (0.1227, -0.6168, 0.0), (0.2406, -0.581, 0.0), (0.3494, -0.5229, 0.0), (0.4447, -0.4447, 0.0), (0.5229, -0.3494, 0.0), (0.581, -0.2406, 0.0), (0.6168, -0.1227, 0.0), (0.6288, -1.788e-07, 0.0), (-0.6288, -7.153e-07, 0.0), (-0.6168, -0.1227, 0.0), (-0.581, -0.2406, 0.0), (-0.5229, -0.3494, 0.0), (-0.4447, -0.4447, 0.0), (-0.3494, -0.5229, 0.0), (-0.2406, -0.581, 0.0), (-0.1227, -0.6168, 0.0), (3.166e-08, -0.7262, 0.0), (0.1417, -0.7122, 0.0), (0.2779, -0.6709, 0.0), (0.4035, -0.6038, 0.0), (0.5135, -0.5135, 0.0), (0.6038, -0.4035, 0.0), (0.6709, -0.2779, 0.0), (0.7122, -0.1417, 0.0), (0.7262, -1.192e-07, 0.0), (-0.7262, -7.749e-07, 0.0), (-0.7122, -0.1417, 0.0), (-0.6709, -0.2779, 0.0), (-0.6038, -0.4035, 0.0), (-0.5135, -0.5135, 0.0), (-0.4035, -0.6038, 0.0), (-0.2779, -0.6709, 0.0), (-0.1417, -0.7122, 0.0), (-0.9103, -0.5515, 0.0), (-0.6038, -0.4035, 0.0), (-0.9167, -0.6125, 0.0), (-0.7796, -0.7796, 0.0), (-0.6125, -0.9167, 0.0), (-3.725e-09, -1.029, 0.0), (0.1969, -1.009, 0.0), (0.3862, -0.9506, 0.0), (0.5607, -0.8555, 0.0), (0.6797, -0.7488, 0.0), (0.6812, -0.7283, 0.0), (0.6796, -0.7445, 0.0), (-0.3862, -0.9647, 0.0), (-0.1969, -1.02, 0.0), (0.6796, -0.7121, 0.0), (0.6749, -0.6966, 0.0), (0.6672, -0.6822, 0.0), (0.6569, -0.6696, 0.0), (0.6443, -0.6593, 0.0), (0.63, -0.6517, 0.0), (0.6144, -0.6469, 0.0), (0.1227, -0.6168, 0.1), (4.47e-08, -0.6288, 0.1), (0.2406, -0.581, 0.1), (0.3494, -0.5229, 0.1), (0.4447, -0.4447, 0.1), (0.5229, -0.3494, 0.1), (0.581, -0.2406, 0.1), (0.6168, -0.1227, 0.1), (0.6288, -1.788e-07, 0.1), (-0.6168, -0.1227, 0.1), (-0.6288, -7.153e-07, 0.1), (-0.581, -0.2406, 0.1), (-0.5229, -0.3494, 0.1), (-0.4447, -0.4447, 0.1), (-0.3494, -0.5229, 0.1), (-0.2406, -0.581, 0.1), (-0.1227, -0.6168, 0.1), (0.1417, -0.7122, 0.1), (3.166e-08, -0.7262, 0.1), (0.2779, -0.6709, 0.1), (0.4035, -0.6038, 0.1), (0.5135, -0.5135, 0.1), (0.6038, -0.4035, 0.1), (0.6709, -0.2779, 0.1), (0.7122, -0.1417, 0.1), (0.7262, -1.192e-07, 0.1), (-0.7122, -0.1417, 0.1), (-0.7262, -7.749e-07, 0.1), (-0.6709, -0.2779, 0.1), (-0.6038, -0.4035, 0.1), (-0.5135, -0.5135, 0.1), (-0.4035, -0.6038, 0.1), (-0.2779, -0.6709, 0.1), (-0.1417, -0.7122, 0.1), (0.1417, -0.7122, 0.1), (3.166e-08, -0.7262, 0.1), (0.2779, -0.6709, 0.1), (0.4035, -0.6038, 0.1), (-0.5135, -0.5135, 0.1), (-0.6038, -0.4035, 0.1), (-0.4035, -0.6038, 0.1), (-0.2779, -0.6709, 0.1), (-0.1417, -0.7122, 0.1), (-0.6038, -0.4035, 0.1), (-0.9103, -0.5515, 0.1), (-0.7796, -0.7796, 0.1), (-0.9167, -0.6125, 0.1), (-0.6125, -0.9167, 0.1), (-0.5706, -0.9396, 0.1), (-0.5248, -0.9228, 0.1), (0.1969, -1.009, 0.1), (-3.725e-09, -1.029, 0.1), (0.3862, -0.9506, 0.1), (0.5607, -0.8555, 0.1), (0.6797, -0.7488, 0.1), (0.6749, -0.6966, 0.1), (0.6796, -0.7121, 0.1), (0.6812, -0.7283, 0.1), (0.6796, -0.7445, 0.1), (-0.1969, -1.02, 0.1), (-0.3862, -0.9647, 0.1), (-0.4772, -0.9198, 0.1), (0.6672, -0.6822, 0.1), (0.6569, -0.6696, 0.1), (0.6443, -0.6593, 0.1), (0.63, -0.6517, 0.1), (0.6144, -0.6469, 0.1), (0.4525, -0.6444, 0.1), (0.5544, -0.6543, 0.1), (0.4525, -0.6444, 0.0), (0.5544, -0.6543, 0.0), (-0.4772, -0.9198, 0.0), (-0.5248, -0.9228, 0.0), (-0.5706, -0.9396, 0.0), (-0.9103, -0.5515, 0.0), (4.47e-08, -0.6288, 0.0), (0.1227, -0.6168, 0.0), (0.2406, -0.581, 0.0), (0.3494, -0.5229, 0.0), (0.4447, -0.4447, 0.0), (0.5229, -0.3494, 0.0), (0.581, -0.2406, 0.0), (0.6168, -0.1227, 0.0), (0.6288, -1.788e-07, 0.0), (-0.6288, -7.153e-07, 0.0), (-0.6168, -0.1227, 0.0), (-0.581, -0.2406, 0.0), (-0.5229, -0.3494, 0.0), (-0.4447, -0.4447, 0.0), (-0.3494, -0.5229, 0.0), (-0.2406, -0.581, 0.0), (-0.1227, -0.6168, 0.0), (3.166e-08, -0.7262, 0.0), (0.1417, -0.7122, 0.0), (0.2779, -0.6709, 0.0), (0.4035, -0.6038, 0.0), (0.5135, -0.5135, 0.0), (0.6038, -0.4035, 0.0), (0.6709, -0.2779, 0.0), (0.7122, -0.1417, 0.0), (0.7262, -1.192e-07, 0.0), (-0.7262, -7.749e-07, 0.0), (-0.7122, -0.1417, 0.0), (-0.6709, -0.2779, 0.0), (-0.6038, -0.4035, 0.0), (-0.5135, -0.5135, 0.0), (-0.4035, -0.6038, 0.0), (-0.2779, -0.6709, 0.0), (-0.1417, -0.7122, 0.0), (-0.9103, -0.5515, 0.0), (-0.6038, -0.4035, 0.0), (-0.9167, -0.6125, 0.0), (-0.7796, -0.7796, 0.0), (-0.6125, -0.9167, 0.0), (-3.725e-09, -1.029, 0.0), (0.1969, -1.009, 0.0), (0.3862, -0.9506, 0.0), (0.5607, -0.8555, 0.0), (0.6797, -0.7488, 0.0), (0.6812, -0.7283, 0.0), (0.6796, -0.7445, 0.0), (-0.3862, -0.9647, 0.0), (-0.1969, -1.02, 0.0), (0.6796, -0.7121, 0.0), (0.6749, -0.6966, 0.0), (0.6672, -0.6822, 0.0), (0.6569, -0.6696, 0.0), (0.6443, -0.6593, 0.0), (0.63, -0.6517, 0.0), (0.6144, -0.6469, 0.0), (0.1227, -0.6168, -0.1), (4.47e-08, -0.6288, -0.1), (0.2406, -0.581, -0.1), (0.3494, -0.5229, -0.1), (0.4447, -0.4447, -0.1), (0.5229, -0.3494, -0.1), (0.581, -0.2406, -0.1), (0.6168, -0.1227, -0.1), (0.6288, -1.788e-07, -0.1), (-0.6168, -0.1227, -0.1), (-0.6288, -7.153e-07, -0.1), (-0.581, -0.2406, -0.1), (-0.5229, -0.3494, -0.1), (-0.4447, -0.4447, -0.1), (-0.3494, -0.5229, -0.1), (-0.2406, -0.581, -0.1), (-0.1227, -0.6168, -0.1), (0.1417, -0.7122, -0.1), (3.166e-08, -0.7262, -0.1), (0.2779, -0.6709, -0.1), (0.4035, -0.6038, -0.1), (0.5135, -0.5135, -0.1), (0.6038, -0.4035, -0.1), (0.6709, -0.2779, -0.1), (0.7122, -0.1417, -0.1), (0.7262, -1.192e-07, -0.1), (-0.7122, -0.1417, -0.1), (-0.7262, -7.749e-07, -0.1), (-0.6709, -0.2779, -0.1), (-0.6038, -0.4035, -0.1), (-0.5135, -0.5135, -0.1), (-0.4035, -0.6038, -0.1), (-0.2779, -0.6709, -0.1), (-0.1417, -0.7122, -0.1), (0.1417, -0.7122, -0.1), (3.166e-08, -0.7262, -0.1), (0.2779, -0.6709, -0.1), (0.4035, -0.6038, -0.1), (-0.5135, -0.5135, -0.1), (-0.6038, -0.4035, -0.1), (-0.4035, -0.6038, -0.1), (-0.2779, -0.6709, -0.1), (-0.1417, -0.7122, -0.1), (-0.6038, -0.4035, -0.1), (-0.9103, -0.5515, -0.1), (-0.7796, -0.7796, -0.1), (-0.9167, -0.6125, -0.1), (-0.6125, -0.9167, -0.1), (-0.5706, -0.9396, -0.1), (-0.5248, -0.9228, -0.1), (0.1969, -1.009, -0.1), (-3.725e-09, -1.029, -0.1), (0.3862, -0.9506, -0.1), (0.5607, -0.8555, -0.1), (0.6797, -0.7488, -0.1), (0.6749, -0.6966, -0.1), (0.6796, -0.7121, -0.1), (0.6812, -0.7283, -0.1), (0.6796, -0.7445, -0.1), (-0.1969, -1.02, -0.1), (-0.3862, -0.9647, -0.1), (-0.4772, -0.9198, -0.1), (0.6672, -0.6822, -0.1), (0.6569, -0.6696, -0.1), (0.6443, -0.6593, -0.1), (0.63, -0.6517, -0.1), (0.6144, -0.6469, -0.1), (0.4525, -0.6444, -0.1), (0.5544, -0.6543, -0.1), (-0.4525, 0.6444, 0.0), (-0.5544, 0.6543, 0.0), (0.4772, 0.9198, 0.0), (0.5248, 0.9228, 0.0), (0.5706, 0.9396, 0.0), (0.9103, 0.5515, 0.0), (-4.47e-08, 0.6288, 0.0), (-0.1227, 0.6168, 0.0), (-0.2406, 0.581, 0.0), (-0.3494, 0.5229, 0.0), (-0.4447, 0.4447, 0.0), (-0.5229, 0.3494, 0.0), (-0.581, 0.2406, 0.0), (-0.6168, 0.1227, 0.0), (-0.6288, 1.788e-07, 0.0), (0.6288, 7.153e-07, 0.0), (0.6168, 0.1227, 0.0), (0.581, 0.2406, 0.0), (0.5229, 0.3494, 0.0), (0.4447, 0.4447, 0.0), (0.3494, 0.5229, 0.0), (0.2406, 0.581, 0.0), (0.1227, 0.6168, 0.0), (-3.166e-08, 0.7262, 0.0), (-0.1417, 0.7122, 0.0), (-0.2779, 0.6709, 0.0), (-0.4035, 0.6038, 0.0), (-0.5135, 0.5135, 0.0), (-0.6038, 0.4035, 0.0), (-0.6709, 0.2779, 0.0), (-0.7122, 0.1417, 0.0), (-0.7262, 1.192e-07, 0.0), (0.7262, 7.749e-07, 0.0), (0.7122, 0.1417, 0.0), (0.6709, 0.2779, 0.0), (0.6038, 0.4035, 0.0), (0.5135, 0.5135, 0.0), (0.4035, 0.6038, 0.0), (0.2779, 0.6709, 0.0), (0.1417, 0.7122, 0.0), (0.9103, 0.5515, 0.0), (0.6038, 0.4035, 0.0), (0.9167, 0.6125, 0.0), (0.7796, 0.7796, 0.0), (0.6125, 0.9167, 0.0), (3.725e-09, 1.029, 0.0), (-0.1969, 1.009, 0.0), (-0.3862, 0.9506, 0.0), (-0.5607, 0.8555, 0.0), (-0.6797, 0.7488, 0.0), (-0.6812, 0.7283, 0.0), (-0.6796, 0.7445, 0.0), (0.3862, 0.9647, 0.0), (0.1969, 1.02, 0.0), (-0.6796, 0.7121, 0.0), (-0.6749, 0.6966, 0.0), (-0.6672, 0.6822, 0.0), (-0.6569, 0.6696, 0.0), (-0.6443, 0.6593, 0.0), (-0.63, 0.6517, 0.0), (-0.6144, 0.6469, 0.0), (-0.1227, 0.6168, 0.1), (-4.47e-08, 0.6288, 0.1), (-0.2406, 0.581, 0.1), (-0.3494, 0.5229, 0.1), (-0.4447, 0.4447, 0.1), (-0.5229, 0.3494, 0.1), (-0.581, 0.2406, 0.1), (-0.6168, 0.1227, 0.1), (-0.6288, 1.788e-07, 0.1), (0.6168, 0.1227, 0.1), (0.6288, 7.153e-07, 0.1), (0.581, 0.2406, 0.1), (0.5229, 0.3494, 0.1), (0.4447, 0.4447, 0.1), (0.3494, 0.5229, 0.1), (0.2406, 0.581, 0.1), (0.1227, 0.6168, 0.1), (-0.1417, 0.7122, 0.1), (-3.166e-08, 0.7262, 0.1), (-0.2779, 0.6709, 0.1), (-0.4035, 0.6038, 0.1), (-0.5135, 0.5135, 0.1), (-0.6038, 0.4035, 0.1), (-0.6709, 0.2779, 0.1), (-0.7122, 0.1417, 0.1), (-0.7262, 1.192e-07, 0.1), (0.7122, 0.1417, 0.1), (0.7262, 7.749e-07, 0.1), (0.6709, 0.2779, 0.1), (0.6038, 0.4035, 0.1), (0.5135, 0.5135, 0.1), (0.4035, 0.6038, 0.1), (0.2779, 0.6709, 0.1), (0.1417, 0.7122, 0.1), (-0.1417, 0.7122, 0.1), (-3.166e-08, 0.7262, 0.1), (-0.2779, 0.6709, 0.1), (-0.4035, 0.6038, 0.1), (0.5135, 0.5135, 0.1), (0.6038, 0.4035, 0.1), (0.4035, 0.6038, 0.1), (0.2779, 0.6709, 0.1), (0.1417, 0.7122, 0.1), (0.6038, 0.4035, 0.1), (0.9103, 0.5515, 0.1), (0.7796, 0.7796, 0.1), (0.9167, 0.6125, 0.1), (0.6125, 0.9167, 0.1), (0.5706, 0.9396, 0.1), (0.5248, 0.9228, 0.1), (-0.1969, 1.009, 0.1), (3.725e-09, 1.029, 0.1), (-0.3862, 0.9506, 0.1), (-0.5607, 0.8555, 0.1), (-0.6797, 0.7488, 0.1), (-0.6749, 0.6966, 0.1), (-0.6796, 0.7121, 0.1), (-0.6812, 0.7283, 0.1), (-0.6796, 0.7445, 0.1), (0.1969, 1.02, 0.1), (0.3862, 0.9647, 0.1), (0.4772, 0.9198, 0.1), (-0.6672, 0.6822, 0.1), (-0.6569, 0.6696, 0.1), (-0.6443, 0.6593, 0.1), (-0.63, 0.6517, 0.1), (-0.6144, 0.6469, 0.1), (-0.4525, 0.6444, 0.1), (-0.5544, 0.6543, 0.1), (-0.4525, 0.6444, 0.0), (-0.5544, 0.6543, 0.0), (0.4772, 0.9198, 0.0), (0.5248, 0.9228, 0.0), (0.5706, 0.9396, 0.0), (0.9103, 0.5515, 0.0), (-4.47e-08, 0.6288, 0.0), (-0.1227, 0.6168, 0.0), (-0.2406, 0.581, 0.0), (-0.3494, 0.5229, 0.0), (-0.4447, 0.4447, 0.0), (-0.5229, 0.3494, 0.0), (-0.581, 0.2406, 0.0), (-0.6168, 0.1227, 0.0), (-0.6288, 1.788e-07, 0.0), (0.6288, 7.153e-07, 0.0), (0.6168, 0.1227, 0.0), (0.581, 0.2406, 0.0), (0.5229, 0.3494, 0.0), (0.4447, 0.4447, 0.0), (0.3494, 0.5229, 0.0), (0.2406, 0.581, 0.0), (0.1227, 0.6168, 0.0), (-3.166e-08, 0.7262, 0.0), (-0.1417, 0.7122, 0.0), (-0.2779, 0.6709, 0.0), (-0.4035, 0.6038, 0.0), (-0.5135, 0.5135, 0.0), (-0.6038, 0.4035, 0.0), (-0.6709, 0.2779, 0.0), (-0.7122, 0.1417, 0.0), (-0.7262, 1.192e-07, 0.0), (0.7262, 7.749e-07, 0.0), (0.7122, 0.1417, 0.0), (0.6709, 0.2779, 0.0), (0.6038, 0.4035, 0.0), (0.5135, 0.5135, 0.0), (0.4035, 0.6038, 0.0), (0.2779, 0.6709, 0.0), (0.1417, 0.7122, 0.0), (0.9103, 0.5515, 0.0), (0.6038, 0.4035, 0.0), (0.9167, 0.6125, 0.0), (0.7796, 0.7796, 0.0), (0.6125, 0.9167, 0.0), (3.725e-09, 1.029, 0.0), (-0.1969, 1.009, 0.0), (-0.3862, 0.9506, 0.0), (-0.5607, 0.8555, 0.0), (-0.6797, 0.7488, 0.0), (-0.6812, 0.7283, 0.0), (-0.6796, 0.7445, 0.0), (0.3862, 0.9647, 0.0), (0.1969, 1.02, 0.0), (-0.6796, 0.7121, 0.0), (-0.6749, 0.6966, 0.0), (-0.6672, 0.6822, 0.0), (-0.6569, 0.6696, 0.0), (-0.6443, 0.6593, 0.0), (-0.63, 0.6517, 0.0), (-0.6144, 0.6469, 0.0), (-0.1227, 0.6168, -0.1), (-4.47e-08, 0.6288, -0.1), (-0.2406, 0.581, -0.1), (-0.3494, 0.5229, -0.1), (-0.4447, 0.4447, -0.1), (-0.5229, 0.3494, -0.1), (-0.581, 0.2406, -0.1), (-0.6168, 0.1227, -0.1), (-0.6288, 1.788e-07, -0.1), (0.6168, 0.1227, -0.1), (0.6288, 7.153e-07, -0.1), (0.581, 0.2406, -0.1), (0.5229, 0.3494, -0.1), (0.4447, 0.4447, -0.1), (0.3494, 0.5229, -0.1), (0.2406, 0.581, -0.1), (0.1227, 0.6168, -0.1), (-0.1417, 0.7122, -0.1), (-3.166e-08, 0.7262, -0.1), (-0.2779, 0.6709, -0.1), (-0.4035, 0.6038, -0.1), (-0.5135, 0.5135, -0.1), (-0.6038, 0.4035, -0.1), (-0.6709, 0.2779, -0.1), (-0.7122, 0.1417, -0.1), (-0.7262, 1.192e-07, -0.1), (0.7122, 0.1417, -0.1), (0.7262, 7.749e-07, -0.1), (0.6709, 0.2779, -0.1), (0.6038, 0.4035, -0.1), (0.5135, 0.5135, -0.1), (0.4035, 0.6038, -0.1), (0.2779, 0.6709, -0.1), (0.1417, 0.7122, -0.1), (-0.1417, 0.7122, -0.1), (-3.166e-08, 0.7262, -0.1), (-0.2779, 0.6709, -0.1), (-0.4035, 0.6038, -0.1), (0.5135, 0.5135, -0.1), (0.6038, 0.4035, -0.1), (0.4035, 0.6038, -0.1), (0.2779, 0.6709, -0.1), (0.1417, 0.7122, -0.1), (0.6038, 0.4035, -0.1), (0.9103, 0.5515, -0.1), (0.7796, 0.7796, -0.1), (0.9167, 0.6125, -0.1), (0.6125, 0.9167, -0.1), (0.5706, 0.9396, -0.1), (0.5248, 0.9228, -0.1), (-0.1969, 1.009, -0.1), (3.725e-09, 1.029, -0.1), (-0.3862, 0.9506, -0.1), (-0.5607, 0.8555, -0.1), (-0.6797, 0.7488, -0.1), (-0.6749, 0.6966, -0.1), (-0.6796, 0.7121, -0.1), (-0.6812, 0.7283, -0.1), (-0.6796, 0.7445, -0.1), (0.1969, 1.02, -0.1), (0.3862, 0.9647, -0.1), (0.4772, 0.9198, -0.1), (-0.6672, 0.6822, -0.1), (-0.6569, 0.6696, -0.1), (-0.6443, 0.6593, -0.1), (-0.63, 0.6517, -0.1), (-0.6144, 0.6469, -0.1), (-0.4525, 0.6444, -0.1), (-0.5544, 0.6543, -0.1), (7.197e-08, -0.3939, 0.0), (0.07685, -0.3863, 0.0), (0.1507, -0.3639, 0.0), (0.2188, -0.3275, 0.0), (0.2188, 0.3275, 0.0), (0.1507, 0.3639, 0.0), (0.07685, 0.3863, 0.0), (-5.638e-08, 0.3939, 0.0), (-0.07685, 0.3863, 0.0), (-0.1507, 0.3639, 0.0), (-0.2188, 0.3275, 0.0), (-0.2188, -0.3275, 0.0), (-0.1507, -0.3639, 0.0), (-0.07684, -0.3863, 0.0), (0.6407, 0.3046, 0.0), (-0.6407, 0.3046, 0.0), (0.6407, -0.3046, 0.0), (-0.6407, -0.3046, 0.0), (-0.877, -0.5354, 0.1), (-0.8551, -0.5248, 0.1), (0.1417, -0.7122, 0.1), (3.166e-08, -0.7262, 0.1), (0.2779, -0.6709, 0.1), (0.4035, -0.6038, 0.1), (-0.5135, -0.5135, 0.1), (-0.6038, -0.4035, 0.1), (-0.4035, -0.6038, 0.1), (-0.2779, -0.6709, 0.1), (-0.1417, -0.7122, 0.1), (-0.6038, -0.4035, 0.1), (-0.8551, -0.5248, 0.1), (-0.7796, -0.7796, 0.1), (-0.9167, -0.6125, 0.1), (-0.6125, -0.9167, 0.1), (-0.5706, -0.9396, 0.1), (-0.9103, -0.5515, 0.1), (-0.5248, -0.9228, 0.1), (0.1969, -1.009, 0.1), (-3.725e-09, -1.029, 0.1), (0.3862, -0.9506, 0.1), (0.5607, -0.8555, 0.1), (0.6797, -0.7488, 0.1), (0.6749, -0.6966, 0.1), (0.6796, -0.7121, 0.1), (0.6812, -0.7283, 0.1), (0.6796, -0.7445, 0.1), (-0.1969, -1.02, 0.1), (-0.3862, -0.9647, 0.1), (-0.4772, -0.9198, 0.1), (0.6672, -0.6822, 0.1), (0.6569, -0.6696, 0.1), (0.6443, -0.6593, 0.1), (0.63, -0.6517, 0.1), (0.6144, -0.6469, 0.1), (0.4525, -0.6444, 0.1), (0.5544, -0.6543, 0.1), (-0.877, -0.5354, 0.1), (-0.8351, -0.6386, 0.1), (-0.7329, -0.7631, 0.1), (-0.6013, -0.8765, 0.1), (-0.581, -0.8785, 0.1), (-0.581, -0.8613, 0.1), (-0.7126, -0.753, 0.1), (-0.8139, -0.6234, 0.1), (-0.877, -0.5354, 0.08), (-0.8551, -0.5248, 0.08), (-0.8351, -0.6386, 0.08), (-0.7329, -0.7631, 0.08), (-0.6013, -0.8765, 0.08), (-0.581, -0.8785, 0.08), (-0.581, -0.8613, 0.08), (-0.7126, -0.753, 0.08), (-0.8139, -0.6234, 0.08), (-0.8253, -0.5104, 0.1), (-0.8043, -0.5003, 0.1), (-0.8253, -0.5104, 0.1), (-0.8043, -0.5003, 0.1), (-0.8094, -0.56, 0.1), (-0.7377, -0.6632, 0.1), (-0.6658, -0.7438, 0.1), (-0.5879, -0.81, 0.1), (-0.5703, -0.8118, 0.09999), (-0.5709, -0.7936, 0.1), (-0.6464, -0.728, 0.1), (-0.7226, -0.6448, 0.1), (-0.7843, -0.5575, 0.1), (-0.7701, -0.4838, 0.1), (-0.7701, -0.4838, 0.1), (-0.7513, -0.4747, 0.1), (-0.7522, -0.5338, 0.1), (-0.6923, -0.6216, 0.1), (-0.6442, -0.6739, 0.1), (-0.586, -0.7321, 0.1), (-0.5626, -0.7393, 0.1), (-0.5584, -0.7252, 0.1), (-0.6245, -0.6605, 0.1), (-0.6687, -0.6123, 0.1), (-0.7227, -0.533, 0.1), (-0.7144, -0.4569, 0.1), (-0.6942, -0.4471, 0.1), (-0.6914, -0.5111, 0.1), (-0.623, -0.6042, 0.1), (-0.565, -0.6563, 0.1), (-0.5486, -0.6616, 0.1), (-0.5486, -0.6458, 0.1), (-0.6025, -0.5925, 0.1), (-0.6681, -0.5052, 0.1), (-0.6574, -0.4293, 0.1), (-0.6357, -0.4189, 0.1), (-0.6574, -0.4293, 0.1), (-0.6357, -0.4189, 0.1), (-0.6371, -0.4642, 0.1), (-0.5996, -0.5251, 0.1), (-0.5633, -0.5714, 0.1), (-0.5492, -0.5807, 0.1), (-0.5439, -0.5655, 0.1), (-0.5791, -0.5163, 0.1), (-0.616, -0.4589, 0.1), (-0.8253, -0.5104, 0.08), (-0.8043, -0.5003, 0.08), (-0.8094, -0.56, 0.08), (-0.7377, -0.6632, 0.08), (-0.6658, -0.7438, 0.08), (-0.5879, -0.81, 0.08), (-0.5703, -0.8118, 0.07999), (-0.5709, -0.7936, 0.08), (-0.6464, -0.728, 0.08), (-0.7226, -0.6448, 0.08), (-0.7843, -0.5575, 0.08), (-0.7701, -0.4838, 0.08), (-0.7513, -0.4747, 0.08), (-0.7522, -0.5338, 0.08), (-0.6923, -0.6216, 0.08), (-0.6442, -0.6739, 0.08), (-0.586, -0.7321, 0.08), (-0.5626, -0.7393, 0.08), (-0.5584, -0.7252, 0.08), (-0.6245, -0.6605, 0.08), (-0.6687, -0.6123, 0.08), (-0.7227, -0.533, 0.08), (-0.7144, -0.4569, 0.08), (-0.6942, -0.4471, 0.08), (-0.6914, -0.5111, 0.08), (-0.623, -0.6042, 0.08), (-0.565, -0.6563, 0.08), (-0.5486, -0.6616, 0.08), (-0.5486, -0.6458, 0.08), (-0.6025, -0.5925, 0.08), (-0.6681, -0.5052, 0.08), (-0.6574, -0.4293, 0.08), (-0.6357, -0.4189, 0.08), (-0.6371, -0.4642, 0.08), (-0.5996, -0.5251, 0.08), (-0.5633, -0.5714, 0.08), (-0.5492, -0.5807, 0.08), (-0.5439, -0.5655, 0.08), (-0.5791, -0.5163, 0.08), (-0.616, -0.4589, 0.08), (-0.5053, -0.6773, 0.1), (-0.3691, -0.8672, 0.1), (-0.2927, -0.9229, 0.1), (-0.1854, -0.9642, 0.1), (-0.07187, -0.9786, 0.1), (0.03546, -0.9828, 0.1), (0.1098, -0.9766, 0.1), (0.2047, -0.958, 0.1), (0.31, -0.9291, 0.1), (0.4297, -0.8754, 0.1), (0.5143, -0.8238, 0.1), (0.5969, -0.764, 0.1), (0.6526, -0.7144, 0.1), (0.6402, -0.6979, 0.1), (0.5866, -0.7144, 0.1), (0.5288, -0.731, 0.1), (0.4627, -0.7351, 0.1), (0.407, -0.731, 0.1), (0.3946, -0.7764, 0.1), (0.3698, -0.8259, 0.1), (0.3286, -0.8486, 0.1), (0.2811, -0.8445, 0.1), (0.2315, -0.8342, 0.1), (0.1912, -0.8124, 0.1), (0.131, -0.758, 0.1), (0.06654, -0.7637, 0.1), (0.00347, -0.7608, 0.1), (-0.0639, -0.7522, 0.1), (-0.1298, -0.7336, 0.1), (-0.1754, -0.721, 0.1), (-0.2486, -0.6911, 0.1), (-0.3671, -0.6364, 0.1), (-0.2456, -0.7747, 0.09999), (-0.2327, -0.8096, 0.1), (-0.2416, -0.8275, 0.1), (-0.2605, -0.8444, 0.1), (-0.2884, -0.8504, 0.1), (-0.3133, -0.8414, 0.1), (-0.5053, -0.6773, 0.08), (-0.3691, -0.8672, 0.08), (-0.2927, -0.9229, 0.08), (-0.1854, -0.9642, 0.08), (-0.07187, -0.9786, 0.08), (0.03546, -0.9828, 0.08), (0.1098, -0.9766, 0.08), (0.2047, -0.958, 0.08), (0.31, -0.9291, 0.08), (0.4297, -0.8754, 0.08), (0.5143, -0.8238, 0.08), (0.5969, -0.764, 0.08), (0.6526, -0.7144, 0.08), (0.6402, -0.6979, 0.08), (0.5866, -0.7144, 0.08), (0.5288, -0.731, 0.08), (0.4627, -0.7351, 0.08), (0.407, -0.731, 0.08), (0.3946, -0.7764, 0.08), (0.3698, -0.8259, 0.08), (0.3286, -0.8486, 0.08), (0.2811, -0.8445, 0.08), (0.2315, -0.8342, 0.08), (0.1912, -0.8124, 0.08), (0.131, -0.758, 0.08), (0.06654, -0.7637, 0.08), (0.00347, -0.7608, 0.08), (-0.0639, -0.7522, 0.08), (-0.1298, -0.7336, 0.08), (-0.1754, -0.721, 0.08), (-0.2486, -0.6911, 0.08), (-0.3671, -0.6364, 0.08), (-0.2456, -0.7747, 0.07999), (-0.2327, -0.8096, 0.08), (-0.2416, -0.8275, 0.08), (-0.2605, -0.8444, 0.08), (-0.2884, -0.8504, 0.08), (-0.3133, -0.8414, 0.08), (-0.5053, -0.6773, 0.08), (-0.3691, -0.8672, 0.08), (-0.2927, -0.9229, 0.08), (-0.1854, -0.9642, 0.08), (-0.07187, -0.9786, 0.08), (0.03546, -0.9828, 0.08), (0.1098, -0.9766, 0.08), (0.2047, -0.958, 0.08), (0.31, -0.9291, 0.08), (0.4297, -0.8754, 0.08), (0.5143, -0.8238, 0.08), (0.5969, -0.764, 0.08), (0.6526, -0.7144, 0.08), (0.6402, -0.6979, 0.08), (0.5866, -0.7144, 0.08), (0.5288, -0.731, 0.08), (0.4627, -0.7351, 0.08), (0.407, -0.731, 0.08), (0.3946, -0.7764, 0.08), (0.3698, -0.8259, 0.08), (0.3286, -0.8486, 0.08), (0.2811, -0.8445, 0.08), (0.2315, -0.8342, 0.08), (0.1912, -0.8124, 0.08), (0.131, -0.758, 0.08), (0.06654, -0.7637, 0.08), (0.00347, -0.7608, 0.08), (-0.0639, -0.7522, 0.08), (-0.1298, -0.7336, 0.08), (-0.1754, -0.721, 0.08), (-0.2486, -0.6911, 0.08), (-0.3671, -0.6364, 0.08), (-0.2456, -0.7747, 0.07999), (-0.2327, -0.8096, 0.08), (-0.2416, -0.8275, 0.08), (-0.2605, -0.8444, 0.08), (-0.2884, -0.8504, 0.08), (-0.3133, -0.8414, 0.08)], [(5, 40), (40, 41), (135, 170), (265, 300), (274, 291), (275, 292), (395, 430), (404, 421), (405, 422), (521, 532), (521, 575), (578, 576), (576, 588), (609, 611), (783, 818), (818, 819), (913, 948), (1043, 1078), (1052, 1069), (1053, 1070), (1173, 1208), (1182, 1199), (1183, 1200), (1317, 1328), (1317, 1371), (1374, 1372), (1372, 1384), (1405, 1407)], [(55, 56, 123, 116), (21, 20, 75, 76), (87, 89, 90, 91, 92, 93, 94, 79, 78, 80, 81, 82, 83, 84, 85, 86, 69, 68, 67, 66, 65, 64, 63, 61, 62, 77, 76, 75, 74, 73, 72, 70, 71, 88), (32, 33, 87, 88), (10, 9, 64, 65), (22, 21, 76, 77), (33, 34, 89, 87), (11, 10, 65, 66), (6, 22, 77, 62), (34, 35, 90, 89), (12, 11, 66, 67), (23, 24, 78, 79), (35, 36, 91, 90), (13, 12, 67, 68), (24, 25, 80, 78), (36, 37, 92, 91), (14, 13, 68, 69), (25, 26, 81, 80), (37, 38, 93, 92), (26, 27, 82, 81), (38, 39, 94, 93), (27, 28, 83, 82), (39, 23, 79, 94), (28, 29, 84, 83), (16, 15, 71, 70), (29, 30, 85, 84), (31, 14, 69, 86), (17, 16, 70, 72), (30, 31, 86, 85), (15, 32, 88, 71), (18, 17, 72, 73), (7, 6, 62, 61), (19, 18, 73, 74), (8, 7, 61, 63), (20, 19, 74, 75), (9, 8, 63, 64), (122, 121, 549, 550), (40, 42, 107, 105), (56, 57, 124, 123), (4, 3, 110, 109), (57, 58, 125, 124), (45, 46, 111, 112), (24, 23, 96, 95), (36, 35, 100, 99), (58, 59, 126, 125), (46, 47, 113, 111), (25, 24, 95, 97), (37, 36, 99, 101), (59, 60, 127, 126), (47, 48, 114, 113), (26, 25, 97, 98), (38, 37, 101, 102), (1, 0, 128, 129), (48, 49, 115, 114), (39, 38, 102, 103), (60, 1, 129, 127), (54, 55, 116, 117), (23, 39, 103, 96), (0, 26, 98, 128), (50, 54, 117, 118), (49, 51, 119, 115), (51, 50, 118, 119), (35, 41, 104, 100), (52, 53, 120, 121), (53, 45, 112, 120), (42, 43, 106, 107), (3, 2, 122, 110), (43, 44, 108, 106), (2, 52, 121, 122), (44, 4, 109, 108), (185, 246, 253, 186), (151, 206, 205, 150), (217, 218, 201, 200, 202, 203, 204, 205, 206, 207, 192, 191, 193, 194, 195, 196, 197, 198, 199, 216, 215, 214, 213, 212, 211, 210, 208, 209, 224, 223, 222, 221, 220, 219), (162, 218, 217, 163), (140, 195, 194, 139), (152, 207, 206, 151), (163, 217, 219, 164), (141, 196, 195, 140), (136, 192, 207, 152), (164, 219, 220, 165), (142, 197, 196, 141), (153, 209, 208, 154), (165, 220, 221, 166), (143, 198, 197, 142), (154, 208, 210, 155), (166, 221, 222, 167), (144, 199, 198, 143), (155, 210, 211, 156), (167, 222, 223, 168), (156, 211, 212, 157), (168, 223, 224, 169), (157, 212, 213, 158), (169, 224, 209, 153), (158, 213, 214, 159), (146, 200, 201, 145), (159, 214, 215, 160), (161, 216, 199, 144), (147, 202, 200, 146), (160, 215, 216, 161), (145, 201, 218, 162), (148, 203, 202, 147), (137, 191, 192, 136), (149, 204, 203, 148), (138, 193, 191, 137), (150, 205, 204, 149), (139, 194, 193, 138), (226, 225, 227, 228, 258, 259, 257, 256, 255, 254, 253, 246, 247, 248, 249, 245, 244, 243, 241, 242, 250, 251, 252, 240, 239, 238, 236, 237, 235, 234, 230, 229, 231, 232, 233), (170, 235, 237, 172), (186, 253, 254, 187), (134, 239, 240, 133), (187, 254, 255, 188), (175, 242, 241, 176), (154, 225, 226, 153), (166, 229, 230, 165), (188, 255, 256, 189), (176, 241, 243, 177), (155, 227, 225, 154), (167, 231, 229, 166), (189, 256, 257, 190), (177, 243, 244, 178), (156, 228, 227, 155), (168, 232, 231, 167), (131, 259, 258, 130), (178, 244, 245, 179), (169, 233, 232, 168), (190, 257, 259, 131), (184, 247, 246, 185), (153, 226, 233, 169), (130, 258, 228, 156), (180, 248, 247, 184), (179, 245, 249, 181), (181, 249, 248, 180), (165, 230, 234, 171), (182, 251, 250, 183), (171, 234, 235, 170), (183, 250, 242, 175), (172, 237, 236, 173), (133, 240, 252, 132), (173, 236, 238, 174), (132, 252, 251, 182), (174, 238, 239, 134), (523, 530, 529, 528, 526, 527, 531, 612, 619, 618, 617, 616, 615, 614, 613, 611, 601, 608, 607, 606, 605, 604, 603, 602, 600, 590, 599, 598, 597, 596, 660, 697, 696, 695, 694, 693, 692, 691, 690, 689, 688, 687, 686, 685, 684, 683, 682, 681, 680, 679, 678, 677, 676, 675, 674, 673, 672, 545, 544, 551, 552, 553, 554, 555, 557, 556, 525, 524, 522), (106, 108, 535, 533), (562, 563, 572, 571), (108, 109, 536, 535), (116, 123, 551, 544), (105, 107, 534, 537), (95, 96, 523, 522), (123, 124, 552, 551), (109, 110, 538, 536), (97, 95, 522, 524), (124, 125, 553, 552), (112, 111, 539, 540), (98, 97, 524, 525), (125, 126, 554, 553), (111, 113, 541, 539), (99, 100, 527, 526), (126, 127, 555, 554), (113, 114, 542, 541), (101, 99, 526, 528), (129, 128, 556, 557), (114, 115, 543, 542), (102, 101, 528, 529), (127, 129, 557, 555), (117, 116, 544, 545), (103, 102, 529, 530), (128, 98, 525, 556), (118, 117, 545, 546), (96, 103, 530, 523), (115, 119, 547, 543), (119, 118, 546, 547), (100, 104, 531, 527), (520, 105, 537, 558), (121, 120, 548, 549), (104, 610, 612, 531), (120, 112, 540, 548), (107, 106, 533, 534), (110, 122, 550, 538), (566, 568, 569, 570, 571, 572, 573, 574, 567), (559, 560, 569, 568), (563, 564, 573, 572), (560, 561, 570, 569), (564, 565, 574, 573), (561, 562, 571, 570), (558, 559, 568, 566), (565, 532, 567, 574), (620, 622, 623, 624, 625, 626, 627, 628, 629, 630, 621), (597, 598, 640, 639), (584, 585, 628, 627), (619, 612, 652, 659), (596, 597, 639, 638), (631, 633, 634, 635, 636, 637, 638, 639, 640, 641, 632), (642, 644, 645, 646, 647, 648, 649, 650, 643), (651, 653, 654, 655, 656, 657, 658, 659, 652), (585, 586, 629, 628), (598, 599, 641, 640), (586, 587, 630, 629), (599, 590, 632, 641), (587, 578, 621, 630), (600, 602, 644, 642), (611, 613, 653, 651), (577, 579, 622, 620), (602, 603, 645, 644), (589, 591, 633, 631), (613, 614, 654, 653), (603, 604, 646, 645), (591, 592, 634, 633), (614, 615, 655, 654), (579, 580, 623, 622), (604, 605, 647, 646), (592, 593, 635, 634), (615, 616, 656, 655), (580, 581, 624, 623), (605, 606, 648, 647), (593, 594, 636, 635), (616, 617, 657, 656), (581, 582, 625, 624), (606, 607, 649, 648), (594, 595, 637, 636), (617, 618, 658, 657), (582, 583, 626, 625), (607, 608, 650, 649), (595, 596, 638, 637), (618, 619, 659, 658), (583, 584, 627, 626), (608, 601, 643, 650), (170, 537, 558, 566, 567, 532, 577, 620, 621, 578, 589, 631, 632, 590, 600, 642, 643, 601, 611, 651, 652, 612, 531, 171), (545, 672, 671, 670, 669, 668, 667, 666, 665, 664, 663, 662, 661, 660, 596, 595, 594, 593, 592, 591, 589, 578, 587, 586, 585, 584, 583, 582, 581, 580, 579, 577, 532, 565, 564, 563, 562, 561, 560, 559, 558, 537, 534, 533, 535, 536, 538, 550, 549, 548, 540, 539, 541, 542, 543, 547, 546), (693, 694, 732, 731), (680, 681, 719, 718), (667, 668, 706, 705), (694, 695, 733, 732), (681, 682, 720, 719), (668, 669, 707, 706), (695, 696, 734, 733), (682, 683, 721, 720), (669, 670, 708, 707), (696, 697, 735, 734), (683, 684, 722, 721), (670, 671, 709, 708), (697, 660, 698, 735), (684, 685, 723, 722), (671, 672, 710, 709), (685, 686, 724, 723), (672, 673, 711, 710), (686, 687, 725, 724), (673, 674, 712, 711), (660, 661, 699, 698), (687, 688, 726, 725), (674, 675, 713, 712), (661, 662, 700, 699), (688, 689, 727, 726), (675, 676, 714, 713), (662, 663, 701, 700), (689, 690, 728, 727), (676, 677, 715, 714), (663, 664, 702, 701), (690, 691, 729, 728), (677, 678, 716, 715), (664, 665, 703, 702), (691, 692, 730, 729), (678, 679, 717, 716), (665, 666, 704, 703), (692, 693, 731, 730), (679, 680, 718, 717), (666, 667, 705, 704), (736, 737, 738, 739, 740, 741, 742, 743, 744, 745, 746, 747, 748, 749, 750, 751, 752, 753, 754, 755, 756, 757, 758, 759, 760, 761, 762, 763, 764, 765, 766, 767, 768, 769, 770, 771, 772, 773), (833, 834, 901, 894), (799, 798, 853, 854), (865, 867, 868, 869, 870, 871, 872, 857, 856, 858, 859, 860, 861, 862, 863, 864, 847, 846, 845, 844, 843, 842, 841, 839, 840, 855, 854, 853, 852, 851, 850, 848, 849, 866), (810, 811, 865, 866), (788, 787, 842, 843), (800, 799, 854, 855), (811, 812, 867, 865), (789, 788, 843, 844), (784, 800, 855, 840), (812, 813, 868, 867), (790, 789, 844, 845), (801, 802, 856, 857), (813, 814, 869, 868), (791, 790, 845, 846), (802, 803, 858, 856), (814, 815, 870, 869), (792, 791, 846, 847), (803, 804, 859, 858), (815, 816, 871, 870), (804, 805, 860, 859), (816, 817, 872, 871), (805, 806, 861, 860), (817, 801, 857, 872), (806, 807, 862, 861), (794, 793, 849, 848), (807, 808, 863, 862), (809, 792, 847, 864), (795, 794, 848, 850), (808, 809, 864, 863), (793, 810, 866, 849), (796, 795, 850, 851), (785, 784, 840, 839), (797, 796, 851, 852), (786, 785, 839, 841), (798, 797, 852, 853), (787, 786, 841, 842), (900, 899, 1345, 1346), (818, 820, 885, 883), (834, 835, 902, 901), (782, 781, 888, 887), (835, 836, 903, 902), (823, 824, 889, 890), (802, 801, 874, 873), (814, 813, 878, 877), (836, 837, 904, 903), (824, 825, 891, 889), (803, 802, 873, 875), (815, 814, 877, 879), (837, 838, 905, 904), (825, 826, 892, 891), (804, 803, 875, 876), (816, 815, 879, 880), (779, 778, 906, 907), (826, 827, 893, 892), (817, 816, 880, 881), (838, 779, 907, 905), (832, 833, 894, 895), (801, 817, 881, 874), (778, 804, 876, 906), (828, 832, 895, 896), (827, 829, 897, 893), (829, 828, 896, 897), (813, 819, 882, 878), (830, 831, 898, 899), (831, 823, 890, 898), (820, 821, 884, 885), (781, 780, 900, 888), (821, 822, 886, 884), (780, 830, 899, 900), (822, 782, 887, 886), (963, 1024, 1031, 964), (929, 984, 983, 928), (995, 996, 979, 978, 980, 981, 982, 983, 984, 985, 970, 969, 971, 972, 973, 974, 975, 976, 977, 994, 993, 992, 991, 990, 989, 988, 986, 987, 1002, 1001, 1000, 999, 998, 997), (940, 996, 995, 941), (918, 973, 972, 917), (930, 985, 984, 929), (941, 995, 997, 942), (919, 974, 973, 918), (914, 970, 985, 930), (942, 997, 998, 943), (920, 975, 974, 919), (931, 987, 986, 932), (943, 998, 999, 944), (921, 976, 975, 920), (932, 986, 988, 933), (944, 999, 1000, 945), (922, 977, 976, 921), (933, 988, 989, 934), (945, 1000, 1001, 946), (934, 989, 990, 935), (946, 1001, 1002, 947), (935, 990, 991, 936), (947, 1002, 987, 931), (936, 991, 992, 937), (924, 978, 979, 923), (937, 992, 993, 938), (939, 994, 977, 922), (925, 980, 978, 924), (938, 993, 994, 939), (923, 979, 996, 940), (926, 981, 980, 925), (915, 969, 970, 914), (927, 982, 981, 926), (916, 971, 969, 915), (928, 983, 982, 927), (917, 972, 971, 916), (1004, 1003, 1005, 1006, 1036, 1037, 1035, 1034, 1033, 1032, 1031, 1024, 1025, 1026, 1027, 1023, 1022, 1021, 1019, 1020, 1028, 1029, 1030, 1018, 1017, 1016, 1014, 1015, 1013, 1012, 1008, 1007, 1009, 1010, 1011), (948, 1013, 1015, 950), (964, 1031, 1032, 965), (912, 1017, 1018, 911), (965, 1032, 1033, 966), (953, 1020, 1019, 954), (932, 1003, 1004, 931), (944, 1007, 1008, 943), (966, 1033, 1034, 967), (954, 1019, 1021, 955), (933, 1005, 1003, 932), (945, 1009, 1007, 944), (967, 1034, 1035, 968), (955, 1021, 1022, 956), (934, 1006, 1005, 933), (946, 1010, 1009, 945), (909, 1037, 1036, 908), (956, 1022, 1023, 957), (947, 1011, 1010, 946), (968, 1035, 1037, 909), (962, 1025, 1024, 963), (931, 1004, 1011, 947), (908, 1036, 1006, 934), (958, 1026, 1025, 962), (957, 1023, 1027, 959), (959, 1027, 1026, 958), (943, 1008, 1012, 949), (960, 1029, 1028, 961), (949, 1012, 1013, 948), (961, 1028, 1020, 953), (950, 1015, 1014, 951), (911, 1018, 1030, 910), (951, 1014, 1016, 952), (910, 1030, 1029, 960), (952, 1016, 1017, 912), (1299, 1300, 1301, 775, 1314, 1312, 774, 1302, 1303, 1304, 1305, 1306, 1307, 1308, 776, 1313, 1315, 777, 1309, 1310, 1311, 1298), (1319, 1326, 1325, 1324, 1322, 1323, 1327, 1408, 1415, 1414, 1413, 1412, 1411, 1410, 1409, 1407, 1397, 1404, 1403, 1402, 1401, 1400, 1399, 1398, 1396, 1386, 1395, 1394, 1393, 1392, 1456, 1493, 1492, 1491, 1490, 1489, 1488, 1487, 1486, 1485, 1484, 1483, 1482, 1481, 1480, 1479, 1478, 1477, 1476, 1475, 1474, 1473, 1472, 1471, 1470, 1469, 1468, 1341, 1340, 1347, 1348, 1349, 1350, 1351, 1353, 1352, 1321, 1320, 1318), (884, 886, 1331, 1329), (1358, 1359, 1368, 1367), (886, 887, 1332, 1331), (894, 901, 1347, 1340), (883, 885, 1330, 1333), (873, 874, 1319, 1318), (901, 902, 1348, 1347), (887, 888, 1334, 1332), (875, 873, 1318, 1320), (902, 903, 1349, 1348), (890, 889, 1335, 1336), (876, 875, 1320, 1321), (903, 904, 1350, 1349), (889, 891, 1337, 1335), (877, 878, 1323, 1322), (904, 905, 1351, 1350), (891, 892, 1338, 1337), (879, 877, 1322, 1324), (907, 906, 1352, 1353), (892, 893, 1339, 1338), (880, 879, 1324, 1325), (905, 907, 1353, 1351), (895, 894, 1340, 1341), (881, 880, 1325, 1326), (906, 876, 1321, 1352), (896, 895, 1341, 1342), (874, 881, 1326, 1319), (893, 897, 1343, 1339), (897, 896, 1342, 1343), (878, 882, 1327, 1323), (1316, 883, 1333, 1354), (899, 898, 1344, 1345), (882, 1406, 1408, 1327), (898, 890, 1336, 1344), (885, 884, 1329, 1330), (888, 900, 1346, 1334), (1362, 1364, 1365, 1366, 1367, 1368, 1369, 1370, 1363), (1355, 1356, 1365, 1364), (1359, 1360, 1369, 1368), (1356, 1357, 1366, 1365), (1360, 1361, 1370, 1369), (1357, 1358, 1367, 1366), (1354, 1355, 1364, 1362), (1361, 1328, 1363, 1370), (1416, 1418, 1419, 1420, 1421, 1422, 1423, 1424, 1425, 1426, 1417), (1393, 1394, 1436, 1435), (1380, 1381, 1424, 1423), (1415, 1408, 1448, 1455), (1392, 1393, 1435, 1434), (1427, 1429, 1430, 1431, 1432, 1433, 1434, 1435, 1436, 1437, 1428), (1438, 1440, 1441, 1442, 1443, 1444, 1445, 1446, 1439), (1447, 1449, 1450, 1451, 1452, 1453, 1454, 1455, 1448), (1381, 1382, 1425, 1424), (1394, 1395, 1437, 1436), (1382, 1383, 1426, 1425), (1395, 1386, 1428, 1437), (1383, 1374, 1417, 1426), (1396, 1398, 1440, 1438), (1407, 1409, 1449, 1447), (1373, 1375, 1418, 1416), (1398, 1399, 1441, 1440), (1385, 1387, 1429, 1427), (1409, 1410, 1450, 1449), (1399, 1400, 1442, 1441), (1387, 1388, 1430, 1429), (1410, 1411, 1451, 1450), (1375, 1376, 1419, 1418), (1400, 1401, 1443, 1442), (1388, 1389, 1431, 1430), (1411, 1412, 1452, 1451), (1376, 1377, 1420, 1419), (1401, 1402, 1444, 1443), (1389, 1390, 1432, 1431), (1412, 1413, 1453, 1452), (1377, 1378, 1421, 1420), (1402, 1403, 1445, 1444), (1390, 1391, 1433, 1432), (1413, 1414, 1454, 1453), (1378, 1379, 1422, 1421), (1403, 1404, 1446, 1445), (1391, 1392, 1434, 1433), (1414, 1415, 1455, 1454), (1379, 1380, 1423, 1422), (1404, 1397, 1439, 1446), (948, 1333, 1354, 1362, 1363, 1328, 1373, 1416, 1417, 1374, 1385, 1427, 1428, 1386, 1396, 1438, 1439, 1397, 1407, 1447, 1448, 1408, 1327, 949), (1341, 1468, 1467, 1466, 1465, 1464, 1463, 1462, 1461, 1460, 1459, 1458, 1457, 1456, 1392, 1391, 1390, 1389, 1388, 1387, 1385, 1374, 1383, 1382, 1381, 1380, 1379, 1378, 1377, 1376, 1375, 1373, 1328, 1361, 1360, 1359, 1358, 1357, 1356, 1355, 1354, 1333, 1330, 1329, 1331, 1332, 1334, 1346, 1345, 1344, 1336, 1335, 1337, 1338, 1339, 1343, 1342), (1489, 1490, 1528, 1527), (1476, 1477, 1515, 1514), (1463, 1464, 1502, 1501), (1490, 1491, 1529, 1528), (1477, 1478, 1516, 1515), (1464, 1465, 1503, 1502), (1491, 1492, 1530, 1529), (1478, 1479, 1517, 1516), (1465, 1466, 1504, 1503), (1492, 1493, 1531, 1530), (1479, 1480, 1518, 1517), (1466, 1467, 1505, 1504), (1493, 1456, 1494, 1531), (1480, 1481, 1519, 1518), (1467, 1468, 1506, 1505), (1481, 1482, 1520, 1519), (1468, 1469, 1507, 1506), (1482, 1483, 1521, 1520), (1469, 1470, 1508, 1507), (1456, 1457, 1495, 1494), (1483, 1484, 1522, 1521), (1470, 1471, 1509, 1508), (1457, 1458, 1496, 1495), (1484, 1485, 1523, 1522), (1471, 1472, 1510, 1509), (1458, 1459, 1497, 1496), (1485, 1486, 1524, 1523), (1472, 1473, 1511, 1510), (1459, 1460, 1498, 1497), (1486, 1487, 1525, 1524), (1473, 1474, 1512, 1511), (1460, 1461, 1499, 1498), (1487, 1488, 1526, 1525), (1474, 1475, 1513, 1512), (1461, 1462, 1500, 1499), (1488, 1489, 1527, 1526), (1475, 1476, 1514, 1513), (1462, 1463, 1501, 1500), (1532, 1533, 1534, 1535, 1536, 1537, 1538, 1539, 1540, 1541, 1542, 1543, 1544, 1545, 1546, 1547, 1548, 1549, 1550, 1551, 1552, 1553, 1554, 1555, 1556, 1557, 1558, 1559, 1560, 1561, 1562, 1563, 1564, 1565, 1566, 1567, 1568, 1569)])
me_circle_000.materials.append(mat_seaatkmat)
me_circle_000.use_remesh_preserve_volume = False
me_circle_000.use_remesh_preserve_attributes = False
me_circle_000.use_mirror_vertex_groups = False
me_circle_000.update()
me_circle_003 = bpy.data.meshes.new('Circle.003')
me_circle_003.from_pydata([(0.0, 0.67, -0.1831), (-0.1393, 0.6554, -0.1831), (-0.2725, 0.6121, -0.1831), (-0.3938, 0.542, -0.1831), (-0.4979, 0.4483, -0.1831), (-0.5802, 0.335, -0.1831), (-0.6372, 0.207, -0.1831), (-0.6663, 0.07003, -0.1831), (-0.6663, -0.07003, -0.1831), (-0.6372, -0.207, -0.1831), (-0.5802, -0.335, -0.1831), (-0.4979, -0.4483, -0.1831), (-0.3938, -0.542, -0.1831), (-0.2725, -0.6121, -0.1831), (-0.1393, -0.6554, -0.1831), (5.857e-08, -0.67, -0.1831), (0.1393, -0.6554, -0.1831), (0.2725, -0.6121, -0.1831), (0.3938, -0.542, -0.1831), (0.4979, -0.4483, -0.1831), (0.5802, -0.335, -0.1831), (0.6372, -0.207, -0.1831), (0.6663, -0.07003, -0.1831), (0.6663, 0.07003, -0.1831), (0.6372, 0.207, -0.1831), (0.5802, 0.335, -0.1831), (0.4979, 0.4483, -0.1831), (0.3938, 0.542, -0.1831), (0.2725, 0.6121, -0.1831), (0.1393, 0.6554, -0.1831), (-0.1393, 0.6554, -0.1831), (0.0, 0.67, -0.1831), (-0.2725, 0.6121, -0.1831), (-0.3938, 0.542, -0.1831), (-0.4979, 0.4483, -0.1831), (-0.5802, 0.335, -0.1831), (-0.6372, 0.207, -0.1831), (-0.6663, 0.07003, -0.1831), (-0.6663, -0.07003, -0.1831), (-0.6372, -0.207, -0.1831), (-0.5802, -0.335, -0.1831), (-0.4979, -0.4483, -0.1831), (-0.3938, -0.542, -0.1831), (-0.2725, -0.6121, -0.1831), (-0.1393, -0.6554, -0.1831), (5.857e-08, -0.67, -0.1831), (0.1393, -0.6554, -0.1831), (0.2725, -0.6121, -0.1831), (0.3938, -0.542, -0.1831), (0.4979, -0.4483, -0.1831), (0.5802, -0.335, -0.1831), (0.6372, -0.207, -0.1831), (0.6663, -0.07003, -0.1831), (0.6663, 0.07003, -0.1831), (0.6372, 0.207, -0.1831), (0.5802, 0.335, -0.1831), (0.4979, 0.4483, -0.1831), (0.3938, 0.542, -0.1831), (0.2725, 0.6121, -0.1831), (0.1393, 0.6554, -0.1831), (-0.1393, 0.6554, -0.2747), (4.721e-10, 0.67, -0.2747), (-0.2725, 0.6121, -0.2747), (-0.3938, 0.542, -0.2747), (-0.4979, 0.4483, -0.2747), (-0.5802, 0.335, -0.2747), (-0.6372, 0.207, -0.2747), (-0.6663, 0.07003, -0.2747), (-0.6663, -0.07003, -0.2747), (-0.6372, -0.207, -0.2747), (-0.5802, -0.335, -0.2747), (-0.4979, -0.4483, -0.2747), (-0.3938, -0.542, -0.2747), (-0.2725, -0.6121, -0.2747), (-0.1393, -0.6554, -0.2747), (5.905e-08, -0.67, -0.2747), (0.1393, -0.6554, -0.2747), (0.2725, -0.6121, -0.2747), (0.3938, -0.542, -0.2747), (0.4979, -0.4483, -0.2747), (0.5802, -0.335, -0.2747), (0.6372, -0.207, -0.2747), (0.6663, -0.07003, -0.2747), (0.6663, 0.07003, -0.2747), (0.6372, 0.207, -0.2747), (0.5802, 0.335, -0.2747), (0.4979, 0.4483, -0.2747), (0.3938, 0.542, -0.2747), (0.2725, 0.6121, -0.2747), (0.1393, 0.6554, -0.2747), (-0.1393, 0.6554, -0.2747), (4.721e-10, 0.67, -0.2747), (-0.2725, 0.6121, -0.2747), (-0.3938, 0.542, -0.2747), (-0.4979, 0.4483, -0.2747), (-0.5802, 0.335, -0.2747), (-0.6372, 0.207, -0.2747), (-0.6663, 0.07003, -0.2747), (-0.6663, -0.07003, -0.2747), (-0.6372, -0.207, -0.2747), (-0.5802, -0.335, -0.2747), (-0.4979, -0.4483, -0.2747), (-0.3938, -0.542, -0.2747), (-0.2725, -0.6121, -0.2747), (-0.1393, -0.6554, -0.2747), (5.905e-08, -0.67, -0.2747), (0.1393, -0.6554, -0.2747), (0.2725, -0.6121, -0.2747), (0.3938, -0.542, -0.2747), (0.4979, -0.4483, -0.2747), (0.5802, -0.335, -0.2747), (0.6372, -0.207, -0.2747), (0.6663, -0.07003, -0.2747), (0.6663, 0.07003, -0.2747), (0.6372, 0.207, -0.2747), (0.5802, 0.335, -0.2747), (0.4979, 0.4483, -0.2747), (0.3938, 0.542, -0.2747), (0.2725, 0.6121, -0.2747), (0.1393, 0.6554, -0.2747), (-0.1172, 0.5515, -0.2747), (2.386e-08, 0.5638, -0.2747), (-0.2293, 0.515, -0.2747), (-0.3314, 0.4561, -0.2747), (-0.419, 0.3772, -0.2747), (-0.4882, 0.2819, -0.2747), (-0.5362, 0.1742, -0.2747), (-0.5607, 0.05893, -0.2747), (-0.5607, -0.05893, -0.2747), (-0.5362, -0.1742, -0.2747), (-0.4882, -0.2819, -0.2747), (-0.419, -0.3772, -0.2747), (-0.3314, -0.4561, -0.2747), (-0.2293, -0.515, -0.2747), (-0.1172, -0.5515, -0.2747), (7.315e-08, -0.5638, -0.2747), (0.1172, -0.5515, -0.2747), (0.2293, -0.515, -0.2747), (0.3314, -0.4561, -0.2747), (0.419, -0.3772, -0.2747), (0.4882, -0.2819, -0.2747), (0.5362, -0.1742, -0.2747), (0.5607, -0.05893, -0.2747), (0.5607, 0.05893, -0.2747), (0.5362, 0.1742, -0.2747), (0.4882, 0.2819, -0.2747), (0.419, 0.3772, -0.2747), (0.3314, 0.4561, -0.2747), (0.2293, 0.515, -0.2747), (0.1172, 0.5515, -0.2747), (-0.1172, 0.5515, -0.3205), (2.448e-08, 0.5638, -0.3205), (-0.2293, 0.515, -0.3205), (-0.3314, 0.4561, -0.3205), (-0.419, 0.3772, -0.3205), (-0.4882, 0.2819, -0.3205), (-0.5362, 0.1742, -0.3205), (-0.5607, 0.05893, -0.3205), (-0.5607, -0.05893, -0.3205), (-0.5362, -0.1742, -0.3205), (-0.4882, -0.2819, -0.3205), (-0.419, -0.3772, -0.3205), (-0.3314, -0.4561, -0.3205), (-0.2293, -0.515, -0.3205), (-0.1172, -0.5515, -0.3205), (7.376e-08, -0.5638, -0.3205), (0.1172, -0.5515, -0.3205), (0.2293, -0.515, -0.3205), (0.3314, -0.4561, -0.3205), (0.419, -0.3772, -0.3205), (0.4882, -0.2819, -0.3205), (0.5362, -0.1742, -0.3205), (0.5607, -0.05893, -0.3205), (0.5607, 0.05893, -0.3205), (0.5362, 0.1742, -0.3205), (0.4882, 0.2819, -0.3205), (0.419, 0.3772, -0.3205), (0.3314, 0.4561, -0.3205), (0.2293, 0.515, -0.3205), (0.1172, 0.5515, -0.3205), (-0.04322, 0.2033, -0.3205), (1.28e-07, 0.2079, -0.3205), (-0.08454, 0.1899, -0.3205), (-0.1222, 0.1682, -0.3205), (-0.1545, 0.1391, -0.3205), (-0.18, 0.1039, -0.3205), (-0.1977, 0.06423, -0.3205), (-0.2067, 0.02173, -0.3205), (-0.2067, -0.02173, -0.3205), (-0.1977, -0.06423, -0.3205), (-0.18, -0.1039, -0.3205), (-0.1545, -0.1391, -0.3205), (-0.1222, -0.1682, -0.3205), (-0.08454, -0.1899, -0.3205), (-0.04322, -0.2033, -0.3205), (1.462e-07, -0.2079, -0.3205), (0.04322, -0.2033, -0.3205), (0.08454, -0.1899, -0.3205), (0.1222, -0.1682, -0.3205), (0.1545, -0.1391, -0.3205), (0.18, -0.1039, -0.3205), (0.1977, -0.06423, -0.3205), (0.2067, -0.02173, -0.3205), (0.2067, 0.02173, -0.3205), (0.1977, 0.06423, -0.3205), (0.18, 0.1039, -0.3205), (0.1545, 0.1391, -0.3205), (0.1222, 0.1682, -0.3205), (0.08454, 0.1899, -0.3205), (0.04322, 0.2033, -0.3205), (-0.02161, 0.1017, -0.4578), (1.545e-07, 0.1039, -0.4578), (-0.04227, 0.09494, -0.4578), (-0.06109, 0.08408, -0.4578), (-0.07724, 0.06954, -0.4578), (-0.09001, 0.05197, -0.4578), (-0.09884, 0.03212, -0.4578), (-0.1034, 0.01086, -0.4578), (-0.1034, -0.01086, -0.4578), (-0.09884, -0.03212, -0.4578), (-0.09001, -0.05197, -0.4578), (-0.07724, -0.06954, -0.4578), (-0.06109, -0.08408, -0.4578), (-0.04227, -0.09495, -0.4578), (-0.02161, -0.1017, -0.4578), (1.635e-07, -0.1039, -0.4578), (0.02161, -0.1017, -0.4578), (0.04227, -0.09495, -0.4578), (0.06109, -0.08408, -0.4578), (0.07724, -0.06954, -0.4578), (0.09001, -0.05197, -0.4578), (0.09884, -0.03212, -0.4578), (0.1034, -0.01086, -0.4578), (0.1034, 0.01086, -0.4578), (0.09884, 0.03212, -0.4578), (0.09001, 0.05196, -0.4578), (0.07724, 0.06954, -0.4578), (0.06109, 0.08408, -0.4578), (0.04227, 0.09494, -0.4578), (0.02161, 0.1017, -0.4578), (-0.01312, 0.06172, -0.4578), (1.679e-07, 0.0631, -0.4578), (-0.02566, 0.05764, -0.4578), (-0.03709, 0.05105, -0.4578), (-0.04689, 0.04222, -0.4578), (-0.05464, 0.03155, -0.4578), (-0.06001, 0.0195, -0.4578), (-0.06275, 0.006595, -0.4578), (-0.06275, -0.006596, -0.4578), (-0.06001, -0.0195, -0.4578), (-0.05464, -0.03155, -0.4578), (-0.04689, -0.04222, -0.4578), (-0.03709, -0.05105, -0.4578), (-0.02566, -0.05764, -0.4578), (-0.01312, -0.06172, -0.4578), (1.734e-07, -0.0631, -0.4578), (0.01312, -0.06172, -0.4578), (0.02566, -0.05764, -0.4578), (0.03709, -0.05105, -0.4578), (0.04689, -0.04222, -0.4578), (0.05465, -0.03155, -0.4578), (0.06001, -0.0195, -0.4578), (0.06275, -0.006596, -0.4578), (0.06275, 0.006595, -0.4578), (0.06001, 0.0195, -0.4578), (0.05465, 0.03155, -0.4578), (0.04689, 0.04222, -0.4578), (0.03709, 0.05105, -0.4578), (0.02566, 0.05764, -0.4578), (0.01312, 0.06172, -0.4578), (-0.01312, 0.06172, -0.6409), (2.125e-07, 0.0631, -0.6409), (-0.02566, 0.05764, -0.6409), (-0.03709, 0.05105, -0.6409), (-0.04689, 0.04222, -0.6409), (-0.05464, 0.03155, -0.6409), (-0.06001, 0.0195, -0.6409), (-0.06275, 0.006595, -0.6409), (-0.06275, -0.006596, -0.6409), (-0.06001, -0.0195, -0.6409), (-0.05464, -0.03155, -0.6409), (-0.04689, -0.04222, -0.6409), (-0.03709, -0.05105, -0.6409), (-0.02566, -0.05764, -0.6409), (-0.01312, -0.06172, -0.6409), (2.181e-07, -0.0631, -0.6409), (0.01312, -0.06172, -0.6409), (0.02566, -0.05764, -0.6409), (0.03709, -0.05105, -0.6409), (0.04689, -0.04222, -0.6409), (0.05465, -0.03155, -0.6409), (0.06001, -0.0195, -0.6409), (0.06275, -0.006596, -0.6409), (0.06275, 0.006595, -0.6409), (0.06001, 0.0195, -0.6409), (0.05465, 0.03155, -0.6409), (0.04689, 0.04222, -0.6409), (0.03709, 0.05105, -0.6409), (0.02566, 0.05764, -0.6409), (0.01312, 0.06172, -0.6409)], [], [(1, 2, 3, 4, 5, 6, 7, 8, 9, 10, 11, 12, 13, 14, 15, 16, 17, 18, 19, 20, 21, 22, 23, 24, 25, 26, 27, 28, 29, 0), (36, 66, 67, 37), (9, 10, 40, 39), (23, 24, 54, 53), (10, 11, 41, 40), (24, 25, 55, 54), (11, 12, 42, 41), (25, 26, 56, 55), (12, 13, 43, 42), (26, 27, 57, 56), (13, 14, 44, 43), (0, 1, 30, 31), (27, 28, 58, 57), (14, 15, 45, 44), (1, 2, 32, 30), (28, 29, 59, 58), (15, 16, 46, 45), (2, 32, 33, 3), (29, 0, 31, 59), (16, 17, 47, 46), (3, 4, 34, 33), (17, 18, 48, 47), (4, 5, 35, 34), (18, 19, 49, 48), (5, 6, 36, 35), (19, 20, 50, 49), (6, 7, 37, 36), (20, 21, 51, 50), (7, 8, 38, 37), (21, 51, 52, 22), (8, 9, 39, 38), (22, 23, 53, 52), (73, 74, 104, 103), (50, 80, 81, 51), (37, 67, 68, 38), (51, 81, 82, 52), (38, 68, 69, 39), (52, 82, 83, 53), (39, 69, 70, 40), (53, 83, 84, 54), (40, 70, 71, 41), (54, 84, 85, 55), (41, 71, 72, 42), (55, 85, 86, 56), (42, 72, 73, 43), (56, 86, 87, 57), (43, 73, 74, 44), (31, 61, 60, 30), (57, 87, 88, 58), (44, 74, 75, 45), (30, 60, 62, 32), (58, 88, 89, 59), (45, 75, 76, 46), (32, 62, 63, 33), (59, 89, 61, 31), (46, 76, 77, 47), (33, 63, 64, 34), (47, 77, 78, 48), (34, 64, 65, 35), (48, 78, 79, 49), (35, 65, 66, 36), (49, 79, 80, 50), (110, 140, 141, 111), (61, 60, 90, 91), (87, 88, 118, 117), (74, 75, 105, 104), (60, 90, 92, 62), (88, 89, 119, 118), (75, 76, 106, 105), (62, 63, 93, 92), (89, 61, 91, 119), (76, 77, 107, 106), (63, 64, 94, 93), (77, 78, 108, 107), (64, 65, 95, 94), (78, 79, 109, 108), (65, 66, 96, 95), (79, 80, 110, 109), (66, 67, 97, 96), (80, 81, 111, 110), (67, 68, 98, 97), (81, 82, 112, 111), (68, 69, 99, 98), (82, 83, 113, 112), (69, 70, 100, 99), (83, 84, 114, 113), (70, 71, 101, 100), (84, 85, 115, 114), (71, 72, 102, 101), (85, 86, 116, 115), (72, 73, 103, 102), (86, 87, 117, 116), (121, 120, 150, 151), (97, 127, 128, 98), (111, 141, 142, 112), (98, 128, 129, 99), (112, 142, 143, 113), (99, 129, 130, 100), (113, 143, 144, 114), (100, 130, 131, 101), (114, 144, 145, 115), (101, 131, 132, 102), (115, 145, 146, 116), (102, 132, 133, 103), (116, 146, 147, 117), (103, 133, 134, 104), (91, 121, 120, 90), (117, 147, 148, 118), (104, 134, 135, 105), (90, 120, 122, 92), (118, 148, 149, 119), (105, 135, 136, 106), (92, 122, 123, 93), (119, 149, 121, 91), (106, 136, 137, 107), (93, 123, 124, 94), (107, 137, 138, 108), (94, 124, 125, 95), (108, 138, 139, 109), (95, 125, 126, 96), (109, 139, 140, 110), (96, 126, 127, 97), (157, 187, 188, 158), (147, 177, 178, 148), (134, 164, 165, 135), (120, 150, 152, 122), (148, 178, 179, 149), (135, 165, 166, 136), (122, 152, 153, 123), (149, 179, 151, 121), (136, 166, 167, 137), (123, 153, 154, 124), (137, 167, 168, 138), (124, 154, 155, 125), (138, 168, 169, 139), (125, 155, 156, 126), (139, 169, 170, 140), (126, 156, 157, 127), (140, 170, 171, 141), (127, 157, 158, 128), (141, 171, 172, 142), (128, 158, 159, 129), (142, 172, 173, 143), (129, 159, 160, 130), (143, 173, 174, 144), (130, 160, 161, 131), (144, 174, 175, 145), (131, 161, 162, 132), (145, 175, 176, 146), (132, 162, 163, 133), (146, 176, 177, 147), (133, 163, 164, 134), (194, 224, 225, 195), (171, 201, 202, 172), (158, 188, 189, 159), (172, 202, 203, 173), (159, 189, 190, 160), (173, 203, 204, 174), (160, 190, 191, 161), (174, 204, 205, 175), (161, 191, 192, 162), (175, 205, 206, 176), (162, 192, 193, 163), (176, 206, 207, 177), (163, 193, 194, 164), (151, 181, 180, 150), (177, 207, 208, 178), (164, 194, 195, 165), (150, 180, 182, 152), (178, 208, 209, 179), (165, 195, 196, 166), (152, 182, 183, 153), (179, 209, 181, 151), (166, 196, 197, 167), (153, 183, 184, 154), (167, 197, 198, 168), (154, 184, 185, 155), (168, 198, 199, 169), (155, 185, 186, 156), (169, 199, 200, 170), (156, 186, 187, 157), (170, 200, 201, 171), (231, 261, 262, 232), (180, 210, 212, 182), (208, 238, 239, 209), (195, 225, 226, 196), (182, 212, 213, 183), (209, 239, 211, 181), (196, 226, 227, 197), (183, 213, 214, 184), (197, 227, 228, 198), (184, 214, 215, 185), (198, 228, 229, 199), (185, 215, 216, 186), (199, 229, 230, 200), (186, 216, 217, 187), (200, 230, 231, 201), (187, 217, 218, 188), (201, 231, 232, 202), (188, 218, 219, 189), (202, 232, 233, 203), (189, 219, 220, 190), (203, 233, 234, 204), (190, 220, 221, 191), (204, 234, 235, 205), (191, 221, 222, 192), (205, 235, 236, 206), (192, 222, 223, 193), (206, 236, 237, 207), (193, 223, 224, 194), (181, 211, 210, 180), (207, 237, 238, 208), (268, 269, 299, 298), (218, 248, 249, 219), (232, 262, 263, 233), (219, 249, 250, 220), (233, 263, 264, 234), (220, 250, 251, 221), (234, 264, 265, 235), (221, 251, 252, 222), (235, 265, 266, 236), (222, 252, 253, 223), (236, 266, 267, 237), (223, 253, 254, 224), (211, 241, 240, 210), (237, 267, 268, 238), (224, 254, 255, 225), (210, 240, 242, 212), (238, 268, 269, 239), (225, 255, 256, 226), (212, 242, 243, 213), (239, 269, 241, 211), (226, 256, 257, 227), (213, 243, 244, 214), (227, 257, 258, 228), (214, 244, 245, 215), (228, 258, 259, 229), (215, 245, 246, 216), (229, 259, 260, 230), (216, 246, 247, 217), (230, 260, 261, 231), (217, 247, 248, 218), (270, 271, 299, 298, 297, 296, 295, 294, 293, 292, 291, 290, 289, 288, 287, 286, 285, 284, 283, 282, 281, 280, 279, 278, 277, 276, 275, 274, 273, 272), (255, 256, 286, 285), (242, 243, 273, 272), (269, 241, 271, 299), (256, 257, 287, 286), (243, 244, 274, 273), (257, 258, 288, 287), (244, 245, 275, 274), (258, 259, 289, 288), (245, 246, 276, 275), (259, 260, 290, 289), (246, 247, 277, 276), (260, 261, 291, 290), (247, 248, 278, 277), (261, 262, 292, 291), (248, 249, 279, 278), (262, 263, 293, 292), (249, 250, 280, 279), (263, 264, 294, 293), (250, 251, 281, 280), (264, 265, 295, 294), (251, 252, 282, 281), (265, 266, 296, 295), (252, 253, 283, 282), (266, 267, 297, 296), (253, 254, 284, 283), (241, 240, 270, 271), (267, 268, 298, 297), (254, 255, 285, 284), (240, 242, 272, 270)])
me_circle_003.materials.append(mat_seabasemat)
me_circle_003.use_remesh_preserve_volume = False
me_circle_003.use_remesh_preserve_attributes = False
me_circle_003.use_mirror_vertex_groups = False
me_circle_003.update()
me_circle_002 = bpy.data.meshes.new('Circle.002')
me_circle_002.from_pydata([(0.0, 0.67, -0.2), (-0.4738, 0.4738, -0.2), (-0.67, -2.929e-08, -0.2), (-0.4738, -0.4738, -0.2), (5.857e-08, -0.67, -0.2), (0.4738, -0.4738, -0.2), (0.67, 7.99e-09, -0.2), (0.4738, 0.4738, -0.2), (0.0, 0.91, -0.2), (-0.6435, 0.6435, -0.2), (-0.91, -3.978e-08, -0.2), (-0.6435, -0.6435, -0.2), (7.955e-08, -0.91, -0.2), (0.6435, -0.6435, -0.2), (0.91, 1.085e-08, -0.2), (0.6435, 0.6435, -0.2), (-0.4738, 0.4738, -0.2), (0.0, 0.67, -0.2), (-0.67, -2.929e-08, -0.2), (-0.4738, -0.4738, -0.2), (5.857e-08, -0.67, -0.2), (0.4738, -0.4738, -0.2), (0.67, 7.99e-09, -0.2), (0.4738, 0.4738, -0.2), (-0.6435, 0.6435, -0.2), (0.0, 0.91, -0.2), (-0.91, -3.978e-08, -0.2), (-0.6435, -0.6435, -0.2), (7.955e-08, -0.91, -0.2), (0.6435, -0.6435, -0.2), (0.91, 1.085e-08, -0.2), (0.6435, 0.6435, -0.2), (-0.4738, 0.4738, -0.1), (0.0, 0.67, -0.1), (-0.67, -2.929e-08, -0.1), (-0.4738, -0.4738, -0.1), (5.857e-08, -0.67, -0.1), (0.4738, -0.4738, -0.1), (0.67, 7.99e-09, -0.1), (0.4738, 0.4738, -0.1), (-0.6435, 0.6435, -0.1), (0.0, 0.91, -0.1), (-0.91, -3.978e-08, -0.1), (-0.6435, -0.6435, -0.1), (7.955e-08, -0.91, -0.1), (0.6435, -0.6435, -0.1), (0.91, 1.085e-08, -0.1), (0.6435, 0.6435, -0.1)], [], [(14, 6, 7, 0, 1, 2, 10, 9, 8, 15), (10, 2, 3, 4, 5, 6, 14, 13, 12, 11), (24, 26, 42, 40), (18, 16, 32, 34), (12, 13, 29, 28), (6, 5, 21, 22), (13, 14, 30, 29), (7, 6, 22, 23), (14, 15, 31, 30), (0, 7, 23, 17), (1, 0, 17, 16), (15, 8, 25, 31), (8, 9, 24, 25), (2, 1, 16, 18), (9, 10, 26, 24), (3, 2, 18, 19), (10, 11, 27, 26), (4, 3, 19, 20), (11, 12, 28, 27), (5, 4, 20, 21), (46, 47, 41, 40, 42, 34, 32, 33, 39, 38), (42, 43, 44, 45, 46, 38, 37, 36, 35, 34), (19, 18, 34, 35), (26, 27, 43, 42), (20, 19, 35, 36), (27, 28, 44, 43), (21, 20, 36, 37), (28, 29, 45, 44), (22, 21, 37, 38), (29, 30, 46, 45), (23, 22, 38, 39), (30, 31, 47, 46), (17, 23, 39, 33), (16, 17, 33, 32), (31, 25, 41, 47), (25, 24, 40, 41)])
me_circle_002.materials.append(mat_material)
me_circle_002.use_remesh_preserve_volume = False
me_circle_002.use_remesh_preserve_attributes = False
me_circle_002.use_mirror_vertex_groups = False
me_circle_002.update()

# ---- objects
ob_seatop = bpy.data.objects.new('SeaTop', None)
ob_cylinder = bpy.data.objects.new('Cylinder', me_cylinder)
ob_attackring = bpy.data.objects.new('AttackRing', me_circle_000)
ob_base = bpy.data.objects.new('Base', me_circle_003)
ob_weightring = bpy.data.objects.new('WeightRing', me_circle_002)
ob_lamp = bpy.data.objects.new('Lamp', light_lamp)
ob_camera = bpy.data.objects.new('Camera', cam_camera)

# ---- transforms, parenting, visibility, modifiers, constraints
ob_seatop.location = (0.0, 0.0, 0.0)
ob_seatop.empty_image_offset = (0.0, 0.0)
ob_seatop.lineart.crease_threshold = 0.0
ob_cylinder.parent = ob_seatop
ob_cylinder.location = (0.0, 0.0, 0.0)
ob_cylinder.scale = (1.132, 1.132, 0.1132)
ob_cylinder.lineart.crease_threshold = 0.0
ob_attackring.parent = ob_seatop
ob_attackring.location = (0.0, 0.0, 0.0)
ob_attackring.scale = (-1.0, -1.0, 1.0)
ob_attackring.hide_viewport = True
ob_attackring.lineart.crease_threshold = 0.0
ob_base.parent = ob_seatop
ob_base.location = (0.0, 0.0, 0.0)
ob_base.scale = (1.092, 1.092, 1.092)
ob_base.lineart.crease_threshold = 0.0
ob_weightring.parent = ob_seatop
ob_weightring.location = (0.0, 0.0, 0.0)
ob_weightring.lineart.crease_threshold = 0.0
ob_lamp.location = (4.076, 1.005, 5.904)
ob_lamp.rotation_euler = (0.6503, 0.05522, 1.866)
ob_lamp.lock_rotations_4d = False
ob_lamp.empty_display_type = 'ARROWS'
ob_lamp.color = (0.0, 0.0, 0.0, 0.0)
ob_lamp.lineart.crease_threshold = 0.0
ob_camera.location = (7.481, -6.508, 5.344)
ob_camera.rotation_euler = (1.109, 0.01082, 0.8149)
ob_camera.lock_rotations_4d = False
ob_camera.empty_display_type = 'ARROWS'
ob_camera.color = (0.0, 0.0, 0.0, 0.0)
ob_camera.display_type = 'WIRE'
ob_camera.lineart.crease_threshold = 0.0

# ---- collection membership
col_collection_1.objects.link(ob_seatop)
col_collection_1.objects.link(ob_cylinder)
col_collection_1.objects.link(ob_attackring)
col_collection_1.objects.link(ob_base)
col_collection_1.objects.link(ob_weightring)
col_collection_1.objects.link(ob_lamp)
col_collection_1.objects.link(ob_camera)

# ---- scene / render settings (as saved in the file)
scene.camera = ob_camera
scene.frame_start = 1; scene.frame_end = 250; scene.frame_set(1)
scene.render.engine = 'BLENDER_EEVEE_NEXT'
scene.render.resolution_percentage = 50
scene.render.dither_intensity = 0.0
scene.cycles.use_denoising = False
scene.cycles.samples = 128
scene.cycles.sampling_pattern = 'TABULATED_SOBOL'
scene.cycles.light_sampling_threshold = 0.0
scene.cycles.use_adaptive_sampling = False
scene.cycles.use_light_tree = False
scene.cycles.blur_glossy = 0.0
scene.cycles.sample_clamp_indirect = 0.0
scene.view_settings.view_transform = 'Standard'
bpy.context.view_layer.update()

